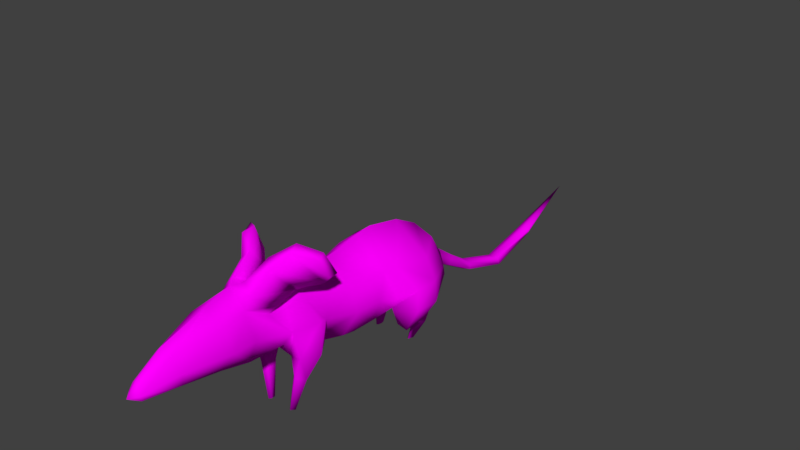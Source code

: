 # Source: Rat_lowpoly.blend  (saved by Blender 2.79.0; exported with 4.5.12 LTS)
import bpy
from mathutils import Matrix  # noqa: F401  (used for matrix-valued properties, if any)

bpy.ops.wm.read_factory_settings(use_empty=True)
scene = bpy.context.scene
scene.name = 'Scene'

# ---- collections
col_collection_1 = bpy.data.collections.new('Collection 1'); scene.collection.children.link(col_collection_1)
col_collection_4 = bpy.data.collections.new('Collection 4'); scene.collection.children.link(col_collection_4)

# ---- images (referenced by path relative to the original .blend; pixels are not part of the script)
import os
ASSET_DIR = os.environ.get("B2B_ASSET_DIR", "")  # directory of the original .blend (textures are referenced by path, not embedded)
HERE = os.path.dirname(os.path.abspath(__file__))  # packed textures are extracted next to this script under _unpacked/

def load_image(name, relpath, width, height, colorspace="sRGB"):
    """Load a texture the original file referenced (path relative to the .blend, or extracted next to this script)."""
    p = next((c for c in (os.path.join(HERE, relpath), os.path.join(ASSET_DIR, relpath)) if relpath and os.path.exists(c)), "")
    if p:
        img = bpy.data.images.load(p, check_existing=True)
        img.name = name
    else:  # same state as the original file: an image datablock whose file is absent (Cycles renders it pink)
        img = bpy.data.images.new(name, width, height)
        img.source = "FILE"
        img.filepath = "//" + (relpath or name)
    img.colorspace_settings.name = colorspace
    return img
img_untitled = load_image('Untitled', '', 1024, 1024, 'sRGB')

# ---- materials (node trees are filled in below, after node groups)
mat_material = bpy.data.materials.new('Material')
mat_material.alpha_threshold = 0.0
mat_material.roughness = 0.5

# ---- material node trees
mat_material.use_nodes = True; mat_material.node_tree.nodes.clear()
_N = mat_material.node_tree.nodes; _L = mat_material.node_tree.links
n0 = _N.new('ShaderNodeOutputMaterial'); n0.name = 'Material Output'; n0.location = (300, 300)
n1 = _N.new('ShaderNodeBsdfDiffuse'); n1.name = 'Diffuse BSDF'; n1.location = (10, 300)
n2 = _N.new('ShaderNodeTexImage'); n2.name = 'Image Texture'; n2.location = (-180, 300)
n2.width = 140
n2.image = img_untitled
_L.new(n1.outputs[0], n0.inputs[0])
_L.new(n2.outputs[0], n1.inputs[0])
n0.is_active_output = True

# ---- world
world_world = bpy.data.worlds.new('World'); scene.world = world_world
world_world.color = (0.05088, 0.05088, 0.05088)
world_world.use_sun_shadow = False
world_world.sun_shadow_jitter_overblur = 0.0
world_world.cycles.sampling_method = 'MANUAL'

# ---- meshes
me_plane = bpy.data.meshes.new('Plane')
me_plane.from_pydata([(0.3145, 0.6562, 0.9459), (0.4321, 0.6695, 0.7767), (0.4288, 1.032, 0.7658), (0.3279, 0.9987, 1.027), (0.1745, 0.4094, 0.9005), (0.1573, 0.6086, 0.904), (0.1573, 0.6273, 0.7187), (0.17, 0.3904, 0.7992), (0.3145, 0.6827, 0.6076), (0.2213, 0.3741, 0.7579), (0.1267, 0.000792, 0.8823), (0.1525, 0.000792, 0.8663), (0.2773, 0.3225, -0.5195), (0.3994, 0.6745, -0.286), (0.2758, 0.5587, -0.5342), (0.1895, 0.4135, -0.7726), (0.2984, 0.3701, 0.8504), (0.2277, 0.401, 0.9428), (0.3363, 0.9398, 0.5973), (0.1487, 0.000792, 0.9511), (0.1247, 0.000792, 0.9284), (0.186, 0.000792, 0.9101), (0.2332, 0.8463, 1.064), (0.2059, 0.6898, 0.5681), (0.1545, 0.4775, -0.5503), (0.1262, 0.5116, -1.024), (0.2528, 0.5724, -1.035), (0.2263, 0.7044, -1.166), (0.2523, 0.533, -0.1577), (0.0, 0.4388, -0.5425), (0.0, 0.4867, -1.028), (0.4005, 0.6951, -1.148), (0.3286, 0.4492, -1.026), (0.6304, 0.6437, -0.716), (0.4371, 0.3551, -0.7726), (0.2098, 0.2136, -0.9164), (0.2366, 0.4509, -0.952), (0.2289, 0.2165, -1.005), (0.2717, 0.2095, -1.042), (0.3922, 0.2875, -0.5287), (0.267, 0.1895, -0.7905), (0.3289, 0.1854, -0.9164), (0.657, 0.6852, -0.3837), (0.5921, 0.8641, -0.738), (0.5811, 0.8613, -0.4769), (0.2256, 0.2024, -0.8274), (0.4031, 0.7976, -1.125), (0.48, 0.8038, -0.2741), (0.2487, 0.000792, -0.8138), (0.2229, 0.000792, -0.7581), (0.2272, 0.8337, -1.291), (0.0, 0.6725, -1.155), (0.2219, 0.000792, -0.8694), (0.2034, 0.000792, -0.8531), (0.2042, 0.000792, -0.7744), (0.1961, 0.000792, -0.8138), (0.427, 0.8637, -0.06937), (0.4134, 0.8726, 0.24), (0.2523, 0.5694, 0.2774), (0.0, 0.304, -0.1501), (0.0, 0.4118, 0.2713), (0.0, 1.021, -1.222), (0.0, 1.178, -1.127), (0.2557, 1.111, -1.1), (0.0, 1.337, -0.8285), (0.4673, 1.073, -0.7592), (0.0, 1.424, -0.4182), (0.3902, 1.111, -0.3802), (0.3506, 1.11, -0.2325), (0.0, 1.406, -0.2195), (0.0, 1.319, 0.2947), (0.3222, 1.072, 0.2145), (0.3323, 1.076, -0.0731), (0.0, 1.362, -0.02709), (0.0, 1.433, 0.9731), (0.1827, 1.23, 0.9693), (0.1827, 1.246, 0.7622), (0.0, 1.478, 0.7709), (0.0, 1.388, 1.175), (0.1827, 1.215, 1.176), (0.0, 0.5249, 0.587), (0.0, 0.5427, 0.7325), (0.0, 0.6364, 0.8996), (0.09156, 0.5836, -1.689), (0.1184, 0.5018, -1.606), (0.1024, 0.2642, -2.022), (0.07314, 0.3295, -2.046), (0.0, 0.4764, -1.599), (0.0, 0.2319, -2.025), (0.0, 0.6283, -1.623), (0.0, 0.3734, -2.007), (0.1288, 0.676, -1.277), (0.102, 0.7711, -1.374), (0.0, 0.6602, -1.269), (0.0, 0.8648, -1.324), (0.06282, 0.1428, -2.623), (0.09958, 0.07588, -2.612), (0.07649, 0.2312, -3.243), (0.07661, 0.2631, -3.255), (0.0, 0.04721, -2.616), (0.0, 0.2153, -3.242), (0.0, 0.1569, -2.588), (0.0, 0.2837, -3.236), (0.0, 0.5583, -4.041), (0.0, 0.8223, 1.059), (0.2599, 1.076, 1.416), (0.1843, 0.8313, 1.445), (0.1729, 1.364, 1.445), (0.2284, 1.278, 1.106), (0.1682, 1.466, 1.359), (0.0, 0.8071, 1.445), (0.1881, 0.9205, 1.795), (0.0, 0.9013, 1.795), (0.0, 1.566, 1.45), (0.0, 1.485, 1.745), (0.2099, 1.349, 1.737), (0.3035, 1.11, 1.716), (0.1668, 0.9775, 2.196), (0.0, 0.9653, 2.195), (0.0, 1.335, 2.245), (0.08613, 1.245, 2.241), (0.1623, 1.085, 2.186), (0.07446, 0.9719, 2.557), (0.0, 0.9652, 2.556), (0.0, 1.146, 2.531), (0.05041, 1.103, 2.539), (0.07395, 1.026, 2.57), (0.0, 1.012, 2.656), (0.07544, 1.584, 1.346), (0.04575, 1.452, 1.104), (0.176, 1.65, 1.143), (0.2803, 1.393, 0.9216), (0.4495, 1.428, 0.7189), (0.3122, 1.806, 0.9935), (0.1863, 1.448, 0.8448), (0.4293, 1.446, 0.62), (0.1092, 1.729, 1.077), (0.2713, 1.845, 0.8741), (0.4724, 1.762, 0.7372), (0.5192, 1.517, 0.6178), (0.4801, 1.704, 0.8011), (0.5063, 1.492, 0.7015), (-0.3145, 0.6562, 0.9459), (-0.3279, 0.9987, 1.027), (-0.4288, 1.032, 0.7658), (-0.4321, 0.6695, 0.7767), (-0.1745, 0.4094, 0.9005), (-0.17, 0.3904, 0.7992), (-0.1573, 0.6273, 0.7187), (-0.1573, 0.6086, 0.904), (-0.2213, 0.3741, 0.7579), (-0.3145, 0.6827, 0.6076), (-0.1267, 0.000792, 0.8823), (-0.1525, 0.000792, 0.8663), (-0.2773, 0.3225, -0.5195), (-0.1895, 0.4135, -0.7726), (-0.2758, 0.5587, -0.5342), (-0.3994, 0.6745, -0.286), (-0.2984, 0.3701, 0.8504), (-0.2277, 0.401, 0.9428), (-0.3363, 0.9398, 0.5973), (-0.1487, 0.000792, 0.9511), (-0.1247, 0.000792, 0.9284), (-0.186, 0.000792, 0.9101), (-0.2332, 0.8463, 1.064), (-0.2059, 0.6898, 0.5681), (-0.1545, 0.4775, -0.5503), (-0.2528, 0.5724, -1.035), (-0.1262, 0.5116, -1.024), (-0.2263, 0.7044, -1.166), (-0.2523, 0.533, -0.1577), (-0.4005, 0.6951, -1.148), (-0.3286, 0.4492, -1.026), (-0.4371, 0.3551, -0.7726), (-0.6304, 0.6437, -0.716), (-0.2098, 0.2136, -0.9164), (-0.2289, 0.2165, -1.005), (-0.2366, 0.4509, -0.952), (-0.2717, 0.2095, -1.042), (-0.3289, 0.1854, -0.9164), (-0.267, 0.1895, -0.7905), (-0.3922, 0.2875, -0.5287), (-0.657, 0.6852, -0.3837), (-0.5811, 0.8613, -0.4769), (-0.5921, 0.8641, -0.738), (-0.2256, 0.2024, -0.8274), (-0.4031, 0.7976, -1.125), (-0.48, 0.8038, -0.2741), (-0.2487, 0.000792, -0.8138), (-0.2229, 0.000792, -0.7581), (-0.2272, 0.8337, -1.291), (-0.2219, 0.000792, -0.8694), (-0.2034, 0.000792, -0.8531), (-0.2042, 0.000792, -0.7744), (-0.1961, 0.000792, -0.8138), (-0.427, 0.8637, -0.06937), (-0.2523, 0.5694, 0.2774), (-0.4134, 0.8726, 0.24), (-0.2557, 1.111, -1.1), (-0.4673, 1.073, -0.7592), (-0.3902, 1.111, -0.3802), (-0.3506, 1.11, -0.2325), (-0.3323, 1.076, -0.0731), (-0.3222, 1.072, 0.2145), (-0.1827, 1.246, 0.7622), (-0.1827, 1.23, 0.9693), (-0.1827, 1.215, 1.176), (-0.09156, 0.5836, -1.689), (-0.07314, 0.3295, -2.046), (-0.1024, 0.2642, -2.022), (-0.1184, 0.5018, -1.606), (-0.102, 0.7711, -1.374), (-0.1288, 0.676, -1.277), (-0.06282, 0.1428, -2.623), (-0.07661, 0.2631, -3.255), (-0.07649, 0.2312, -3.243), (-0.09958, 0.07588, -2.612), (-0.1843, 0.8313, 1.445), (-0.2599, 1.076, 1.416), (-0.1729, 1.364, 1.445), (-0.1682, 1.466, 1.359), (-0.2284, 1.278, 1.106), (-0.1881, 0.9205, 1.795), (-0.2099, 1.349, 1.737), (-0.3035, 1.11, 1.716), (-0.1668, 0.9775, 2.196), (-0.08613, 1.245, 2.241), (-0.1623, 1.085, 2.186), (-0.07446, 0.9719, 2.557), (-0.05041, 1.103, 2.539), (-0.07395, 1.026, 2.57), (-0.07544, 1.584, 1.346), (-0.04575, 1.452, 1.104), (-0.176, 1.65, 1.143), (-0.3122, 1.806, 0.9935), (-0.4495, 1.428, 0.7189), (-0.2803, 1.393, 0.9216), (-0.4293, 1.446, 0.62), (-0.1863, 1.448, 0.8448), (-0.2713, 1.845, 0.8741), (-0.1092, 1.729, 1.077), (-0.5192, 1.517, 0.6178), (-0.4724, 1.762, 0.7372), (-0.4801, 1.704, 0.8011), (-0.5063, 1.492, 0.7015)], [], [(0, 1, 2, 3), (4, 5, 6, 7), (7, 6, 8, 9), (10, 7, 9, 11), (12, 13, 14, 15), (9, 8, 1, 16), (16, 1, 0, 17), (1, 8, 18, 2), (17, 0, 5, 4), (19, 17, 4, 20), (9, 16, 21, 11), (5, 0, 3, 22), (8, 6, 23, 18), (24, 25, 26, 14), (26, 25, 27), (28, 24, 14, 13), (29, 30, 25, 24), (27, 31, 26), (32, 31, 33, 34), (35, 15, 36, 37), (36, 26, 31, 32), (37, 36, 32, 38), (34, 39, 40, 41), (15, 14, 26, 36), (34, 33, 42, 39), (42, 33, 43, 44), (39, 42, 13, 12), (40, 39, 12, 45), (45, 12, 15, 35), (33, 31, 46, 43), (13, 42, 44, 47), (48, 41, 40, 49), (50, 46, 31, 27), (51, 27, 25, 30), (41, 48, 52, 38), (16, 17, 19, 21), (38, 52, 53, 37), (45, 54, 49, 40), (35, 55, 54, 45), (20, 4, 7, 10), (37, 53, 55, 35), (32, 34, 41, 38), (13, 47, 56, 28), (28, 56, 57, 58), (28, 59, 29, 24), (59, 28, 58, 60), (61, 62, 63), (62, 64, 65, 63), (64, 66, 67, 65), (68, 67, 66, 69), (70, 71, 72, 73), (68, 69, 73, 72), (74, 75, 76, 77), (77, 76, 71, 70), (78, 79, 75, 74), (23, 58, 57, 18), (60, 58, 23, 80), (80, 23, 6, 81), (6, 5, 82, 81), (83, 84, 85, 86), (84, 87, 88, 85), (89, 83, 86, 90), (50, 27, 91, 92), (27, 51, 93, 91), (61, 50, 92, 94), (92, 91, 84, 83), (91, 93, 87, 84), (94, 92, 83, 89), (95, 96, 97, 98), (96, 99, 100, 97), (101, 95, 98, 102), (98, 97, 103), (97, 100, 103), (104, 82, 5, 22), (22, 3, 105, 106), (107, 79, 108, 109), (104, 22, 106, 110), (71, 76, 18, 57), (2, 18, 76, 75), (110, 106, 111, 112), (113, 114, 115, 107), (106, 105, 116, 111), (50, 61, 63, 46), (102, 98, 103), (112, 111, 117, 118), (114, 119, 120, 115), (111, 116, 121, 117), (43, 65, 67, 44), (46, 63, 65, 43), (118, 117, 122, 123), (119, 124, 125, 120), (117, 121, 126, 122), (56, 47, 68, 72), (44, 67, 68, 47), (123, 122, 127), (124, 127, 125), (122, 126, 127), (57, 56, 72, 71), (113, 107, 109, 128), (79, 78, 129, 108), (78, 113, 128, 129), (130, 131, 132, 133), (131, 134, 135, 132), (134, 136, 137, 135), (136, 130, 133, 137), (135, 137, 138, 139), (137, 133, 140, 138), (133, 132, 141, 140), (132, 135, 139, 141), (141, 139, 138, 140), (3, 2, 75, 79), (107, 105, 3, 79), (107, 115, 116, 105), (115, 120, 121, 116), (120, 125, 126, 121), (125, 127, 126), (90, 86, 95, 101), (85, 88, 99, 96), (86, 85, 96, 95), (55, 53, 52, 48, 49, 54), (10, 11, 21, 19, 20), (128, 109, 130, 136), (129, 128, 136, 134), (108, 129, 134, 131), (109, 108, 131, 130), (142, 143, 144, 145), (146, 147, 148, 149), (147, 150, 151, 148), (152, 153, 150, 147), (154, 155, 156, 157), (150, 158, 145, 151), (158, 159, 142, 145), (145, 144, 160, 151), (159, 146, 149, 142), (161, 162, 146, 159), (150, 153, 163, 158), (149, 164, 143, 142), (151, 160, 165, 148), (166, 156, 167, 168), (167, 169, 168), (170, 157, 156, 166), (29, 166, 168, 30), (169, 167, 171), (172, 173, 174, 171), (175, 176, 177, 155), (177, 172, 171, 167), (176, 178, 172, 177), (173, 179, 180, 181), (155, 177, 167, 156), (173, 181, 182, 174), (182, 183, 184, 174), (181, 154, 157, 182), (180, 185, 154, 181), (185, 175, 155, 154), (174, 184, 186, 171), (157, 187, 183, 182), (188, 189, 180, 179), (190, 169, 171, 186), (51, 30, 168, 169), (179, 178, 191, 188), (158, 163, 161, 159), (178, 176, 192, 191), (185, 180, 189, 193), (175, 185, 193, 194), (162, 152, 147, 146), (176, 175, 194, 192), (172, 178, 179, 173), (157, 170, 195, 187), (170, 196, 197, 195), (170, 166, 29, 59), (59, 60, 196, 170), (61, 198, 62), (62, 198, 199, 64), (64, 199, 200, 66), (201, 69, 66, 200), (70, 73, 202, 203), (201, 202, 73, 69), (74, 77, 204, 205), (77, 70, 203, 204), (78, 74, 205, 206), (165, 160, 197, 196), (60, 80, 165, 196), (80, 81, 148, 165), (148, 81, 82, 149), (207, 208, 209, 210), (210, 209, 88, 87), (89, 90, 208, 207), (190, 211, 212, 169), (169, 212, 93, 51), (61, 94, 211, 190), (211, 207, 210, 212), (212, 210, 87, 93), (94, 89, 207, 211), (213, 214, 215, 216), (216, 215, 100, 99), (101, 102, 214, 213), (214, 103, 215), (215, 103, 100), (104, 164, 149, 82), (164, 217, 218, 143), (219, 220, 221, 206), (104, 110, 217, 164), (203, 197, 160, 204), (144, 205, 204, 160), (110, 112, 222, 217), (113, 219, 223, 114), (217, 222, 224, 218), (190, 186, 198, 61), (102, 103, 214), (112, 118, 225, 222), (114, 223, 226, 119), (222, 225, 227, 224), (184, 183, 200, 199), (186, 184, 199, 198), (118, 123, 228, 225), (119, 226, 229, 124), (225, 228, 230, 227), (195, 202, 201, 187), (183, 187, 201, 200), (123, 127, 228), (124, 229, 127), (228, 127, 230), (197, 203, 202, 195), (113, 231, 220, 219), (206, 221, 232, 78), (78, 232, 231, 113), (233, 234, 235, 236), (236, 235, 237, 238), (238, 237, 239, 240), (240, 239, 234, 233), (237, 241, 242, 239), (239, 242, 243, 234), (234, 243, 244, 235), (235, 244, 241, 237), (244, 243, 242, 241), (143, 206, 205, 144), (219, 206, 143, 218), (219, 218, 224, 223), (223, 224, 227, 226), (226, 227, 230, 229), (229, 230, 127), (90, 101, 213, 208), (209, 216, 99, 88), (208, 213, 216, 209), (194, 193, 189, 188, 191, 192), (152, 162, 161, 163, 153), (231, 240, 233, 220), (232, 238, 240, 231), (221, 236, 238, 232), (220, 233, 236, 221)])
me_plane.polygons.foreach_set('use_smooth', [True] * 250)
_uv = me_plane.uv_layers.new(name='UVMap')
_uv.uv.foreach_set('vector', [0.07486, 0.4437, 0.09007, 0.4204, 0.1417, 0.427, 0.1287, 0.49, 0.4527, 0.6296, 0.4877, 0.641, 0.4808, 0.6736, 0.4448, 0.6469, 0.4439, 0.5596, 0.4801, 0.5334, 0.5104, 0.5494, 0.4495, 0.5709, 0.3769, 0.586, 0.4439, 0.5596, 0.4495, 0.5709, 0.3798, 0.5906, 0.1234, 0.6587, 0.1881, 0.6562, 0.1494, 0.6826, 0.09998, 0.6989, 0.4495, 0.5709, 0.5104, 0.5494, 0.5143, 0.5841, 0.4534, 0.5934, 0.4534, 0.5934, 0.5143, 0.5841, 0.5038, 0.6172, 0.4544, 0.6166, 0.09007, 0.4204, 0.08271, 0.3912, 0.1358, 0.3812, 0.1417, 0.427, 0.4544, 0.6166, 0.5038, 0.6172, 0.4877, 0.641, 0.4527, 0.6296, 0.3791, 0.6099, 0.4544, 0.6166, 0.4527, 0.6296, 0.3778, 0.6157, 0.4495, 0.5709, 0.4534, 0.5934, 0.3813, 0.6003, 0.3798, 0.5906, 0.04505, 0.4382, 0.07486, 0.4437, 0.1287, 0.49, 0.08308, 0.4882, 0.08271, 0.3912, 0.04798, 0.4035, 0.0706, 0.3722, 0.1358, 0.3812, 0.0767, 0.1298, 0.1246, 0.05833, 0.1423, 0.07563, 0.1, 0.1429, 0.1423, 0.07563, 0.1246, 0.05833, 0.1782, 0.05986, 0.07408, 0.2088, 0.0767, 0.1298, 0.1, 0.1429, 0.1173, 0.1919, 0.0487, 0.1155, 0.1068, 0.03859, 0.1246, 0.05833, 0.0767, 0.1298, 0.1782, 0.05986, 0.1734, 0.09106, 0.1423, 0.07563, 0.07232, 0.5746, 0.08572, 0.5334, 0.1446, 0.58, 0.09912, 0.6147, 0.04403, 0.6966, 0.09998, 0.6989, 0.08527, 0.7343, 0.03685, 0.7151, 0.08527, 0.7343, 0.09743, 0.762, 0.09238, 0.8041, 0.07084, 0.7546, 0.03685, 0.7151, 0.08527, 0.7343, 0.07084, 0.7546, 0.03029, 0.7249, 0.09912, 0.6147, 0.1223, 0.6426, 0.05548, 0.6608, 0.04944, 0.621, 0.09998, 0.6989, 0.1494, 0.6826, 0.09743, 0.762, 0.08527, 0.7343, 0.09912, 0.6147, 0.1446, 0.58, 0.1881, 0.6115, 0.1223, 0.6426, 0.1456, 0.1686, 0.1639, 0.1452, 0.1813, 0.1494, 0.1688, 0.1748, 0.1223, 0.6426, 0.1881, 0.6115, 0.1881, 0.6562, 0.1234, 0.6587, 0.05548, 0.6608, 0.1223, 0.6426, 0.1234, 0.6587, 0.0506, 0.6747, 0.0506, 0.6747, 0.1234, 0.6587, 0.09998, 0.6989, 0.04403, 0.6966, 0.1639, 0.1452, 0.1734, 0.09106, 0.1867, 0.09575, 0.1813, 0.1494, 0.1173, 0.1919, 0.1456, 0.1686, 0.1688, 0.1748, 0.1448, 0.2005, 0.01096, 0.6426, 0.04944, 0.621, 0.05548, 0.6608, 0.007527, 0.6511, 0.2144, 0.06412, 0.1867, 0.09575, 0.1734, 0.09106, 0.1782, 0.05986, 0.1532, 0.01305, 0.1782, 0.05986, 0.1246, 0.05833, 0.1068, 0.03859, 0.04944, 0.621, 0.01096, 0.6426, 0.008079, 0.6321, 0.04006, 0.5957, 0.4534, 0.5934, 0.4544, 0.6166, 0.3791, 0.6099, 0.3813, 0.6003, 0.03029, 0.7249, 0.0002387, 0.6759, 0.002513, 0.6711, 0.03685, 0.7151, 0.0506, 0.6747, 0.006341, 0.6551, 0.007527, 0.6511, 0.05548, 0.6608, 0.04403, 0.6966, 0.004686, 0.6629, 0.006341, 0.6551, 0.0506, 0.6747, 0.3778, 0.6157, 0.4527, 0.6296, 0.4448, 0.6469, 0.3769, 0.6238, 0.03685, 0.7151, 0.002513, 0.6711, 0.004686, 0.6629, 0.04403, 0.6966, 0.07232, 0.5746, 0.09912, 0.6147, 0.04944, 0.621, 0.04006, 0.5957, 0.1173, 0.1919, 0.1448, 0.2005, 0.1442, 0.2418, 0.07408, 0.2088, 0.07408, 0.2088, 0.1442, 0.2418, 0.1355, 0.3025, 0.06547, 0.2997, 0.07408, 0.2088, 0.004573, 0.1922, 0.0487, 0.1155, 0.0767, 0.1298, 0.004573, 0.1922, 0.07408, 0.2088, 0.06547, 0.2997, 0.0002387, 0.2918, 0.2648, 0.08841, 0.2648, 0.1161, 0.2317, 0.1158, 0.2648, 0.1161, 0.2648, 0.1571, 0.205, 0.1542, 0.2317, 0.1158, 0.2648, 0.1571, 0.2648, 0.2071, 0.1991, 0.2026, 0.205, 0.1542, 0.1964, 0.2253, 0.1991, 0.2026, 0.2648, 0.2071, 0.2648, 0.2335, 0.2648, 0.3308, 0.1789, 0.306, 0.188, 0.2512, 0.2648, 0.2666, 0.1964, 0.2253, 0.2648, 0.2335, 0.2648, 0.2666, 0.188, 0.2512, 0.2648, 0.4779, 0.2007, 0.4796, 0.2057, 0.4302, 0.2648, 0.4346, 0.2648, 0.4346, 0.2057, 0.4302, 0.1789, 0.306, 0.2648, 0.3308, 0.2648, 0.5298, 0.1977, 0.5329, 0.2007, 0.4796, 0.2648, 0.4779, 0.0706, 0.3722, 0.06547, 0.2997, 0.1355, 0.3025, 0.1358, 0.3812, 0.0002387, 0.2918, 0.06547, 0.2997, 0.0706, 0.3722, 0.00994, 0.3699, 0.00994, 0.3699, 0.0706, 0.3722, 0.04798, 0.4035, 0.008637, 0.4018, 0.04798, 0.4035, 0.04505, 0.4382, 0.01373, 0.4425, 0.008637, 0.4018, 0.5862, 0.9163, 0.5649, 0.9185, 0.5809, 0.833, 0.5942, 0.8359, 0.5649, 0.9185, 0.5439, 0.9129, 0.5618, 0.8271, 0.5809, 0.833, 0.6009, 0.9317, 0.5862, 0.9163, 0.5942, 0.8359, 0.6079, 0.8474, 0.2144, 0.06412, 0.1782, 0.05986, 0.1943, 0.02821, 0.2303, 0.03203, 0.1782, 0.05986, 0.1532, 0.01305, 0.1786, 0.0002387, 0.1943, 0.02821, 0.2648, 0.08841, 0.2144, 0.06412, 0.2303, 0.03203, 0.2648, 0.04869, 0.5771, 0.9809, 0.5525, 0.9839, 0.5649, 0.9185, 0.5862, 0.9163, 0.5525, 0.9839, 0.5299, 0.9789, 0.5439, 0.9129, 0.5649, 0.9185, 0.5952, 0.9998, 0.5771, 0.9809, 0.5862, 0.9163, 0.6009, 0.9317, 0.6063, 0.7205, 0.5919, 0.7207, 0.6088, 0.6052, 0.614, 0.6022, 0.5919, 0.7207, 0.5735, 0.7172, 0.5946, 0.603, 0.6088, 0.6052, 0.6177, 0.7283, 0.6063, 0.7205, 0.614, 0.6022, 0.6279, 0.6057, 0.614, 0.6022, 0.6088, 0.6052, 0.6405, 0.4533, 0.6088, 0.6052, 0.5946, 0.603, 0.6405, 0.4533, 0.02527, 0.4994, 0.01373, 0.4425, 0.04505, 0.4382, 0.08308, 0.4882, 0.7484, 0.03718, 0.774, 0.06046, 0.7144, 0.112, 0.6847, 0.0723, 0.7373, 0.1696, 0.7707, 0.1178, 0.7911, 0.1221, 0.7625, 0.1786, 0.7218, 0.0002387, 0.7484, 0.03718, 0.6847, 0.0723, 0.6627, 0.04502, 0.1789, 0.306, 0.2057, 0.4302, 0.1358, 0.3812, 0.1355, 0.3025, 0.1417, 0.427, 0.1358, 0.3812, 0.2057, 0.4302, 0.2007, 0.4796, 0.6627, 0.04502, 0.6847, 0.0723, 0.6359, 0.1179, 0.6113, 0.0917, 0.756, 0.2266, 0.692, 0.2265, 0.6819, 0.1831, 0.7373, 0.1696, 0.6847, 0.0723, 0.7144, 0.112, 0.6688, 0.1424, 0.6359, 0.1179, 0.2144, 0.06412, 0.2648, 0.08841, 0.2317, 0.1158, 0.1867, 0.09575, 0.6279, 0.6057, 0.614, 0.6022, 0.6405, 0.4533, 0.6113, 0.0917, 0.6359, 0.1179, 0.5839, 0.1671, 0.5594, 0.1486, 0.692, 0.2265, 0.6091, 0.2265, 0.6029, 0.209, 0.6819, 0.1831, 0.6359, 0.1179, 0.6688, 0.1424, 0.5963, 0.1798, 0.5839, 0.1671, 0.1813, 0.1494, 0.205, 0.1542, 0.1991, 0.2026, 0.1688, 0.1748, 0.1867, 0.09575, 0.2317, 0.1158, 0.205, 0.1542, 0.1813, 0.1494, 0.5594, 0.1486, 0.5839, 0.1671, 0.5424, 0.2061, 0.5299, 0.2043, 0.6091, 0.2265, 0.562, 0.2265, 0.5574, 0.2188, 0.6029, 0.209, 0.5839, 0.1671, 0.5963, 0.1798, 0.5471, 0.2127, 0.5424, 0.2061, 0.1442, 0.2418, 0.1448, 0.2005, 0.1964, 0.2253, 0.188, 0.2512, 0.1688, 0.1748, 0.1991, 0.2026, 0.1964, 0.2253, 0.1448, 0.2005, 0.5299, 0.2043, 0.5424, 0.2061, 0.5327, 0.2265, 0.562, 0.2265, 0.5327, 0.2265, 0.5574, 0.2188, 0.5424, 0.2061, 0.5471, 0.2127, 0.5327, 0.2265, 0.1355, 0.3025, 0.1442, 0.2418, 0.188, 0.2512, 0.1789, 0.306, 0.756, 0.2266, 0.7373, 0.1696, 0.7625, 0.1786, 0.7774, 0.2049, 0.8764, 0.2451, 0.8284, 0.2266, 0.834, 0.2057, 0.8821, 0.2243, 0.8284, 0.2266, 0.756, 0.2266, 0.7774, 0.2049, 0.834, 0.2057, 0.7413, 0.726, 0.6898, 0.6727, 0.7146, 0.6177, 0.7597, 0.6898, 0.8463, 0.7257, 0.8233, 0.7163, 0.8362, 0.6652, 0.8515, 0.672, 0.8233, 0.7163, 0.7638, 0.7224, 0.7755, 0.6867, 0.8362, 0.6652, 0.7638, 0.7224, 0.7413, 0.726, 0.7597, 0.6898, 0.7755, 0.6867, 0.8362, 0.6652, 0.7755, 0.6867, 0.7849, 0.6483, 0.8343, 0.6482, 0.7755, 0.6867, 0.7597, 0.6898, 0.7669, 0.6468, 0.7849, 0.6483, 0.7597, 0.6898, 0.7146, 0.6177, 0.732, 0.6128, 0.7669, 0.6468, 0.8515, 0.672, 0.8362, 0.6652, 0.8343, 0.6482, 0.8515, 0.6537, 0.6665, 0.791, 0.6636, 0.7753, 0.7139, 0.7753, 0.7093, 0.7904, 0.1287, 0.49, 0.1417, 0.427, 0.2007, 0.4796, 0.1977, 0.5329, 0.7373, 0.1696, 0.7144, 0.112, 0.774, 0.06046, 0.7707, 0.1178, 0.7373, 0.1696, 0.6819, 0.1831, 0.6688, 0.1424, 0.7144, 0.112, 0.6819, 0.1831, 0.6029, 0.209, 0.5963, 0.1798, 0.6688, 0.1424, 0.6029, 0.209, 0.5574, 0.2188, 0.5471, 0.2127, 0.5963, 0.1798, 0.5574, 0.2188, 0.5327, 0.2265, 0.5471, 0.2127, 0.6079, 0.8474, 0.5942, 0.8359, 0.6063, 0.7205, 0.6177, 0.7283, 0.5809, 0.833, 0.5618, 0.8271, 0.5735, 0.7172, 0.5919, 0.7207, 0.5942, 0.8359, 0.5809, 0.833, 0.5919, 0.7207, 0.6063, 0.7205, 0.5147, 0.5627, 0.5175, 0.5559, 0.5214, 0.5537, 0.5241, 0.5646, 0.5175, 0.5736, 0.5147, 0.57, 0.5147, 0.5772, 0.5193, 0.5741, 0.5257, 0.5818, 0.5193, 0.5895, 0.5147, 0.5855, 0.7332, 0.7748, 0.7018, 0.7705, 0.7413, 0.726, 0.7638, 0.7224, 0.7973, 0.7661, 0.7332, 0.7748, 0.7638, 0.7224, 0.8233, 0.7163, 0.8497, 0.7723, 0.7973, 0.7661, 0.8233, 0.7163, 0.8463, 0.7257, 0.7018, 0.7705, 0.6636, 0.7119, 0.6898, 0.6727, 0.7413, 0.726, 0.4548, 0.4437, 0.4009, 0.49, 0.388, 0.427, 0.4396, 0.4204, 0.4466, 0.7821, 0.4533, 0.764, 0.4966, 0.7796, 0.475, 0.8028, 0.4533, 0.764, 0.4563, 0.7513, 0.5214, 0.7565, 0.4966, 0.7796, 0.3805, 0.7473, 0.3827, 0.7423, 0.4563, 0.7513, 0.4533, 0.764, 0.2533, 0.6587, 0.2766, 0.6989, 0.2272, 0.6826, 0.1886, 0.6562, 0.4563, 0.7513, 0.4557, 0.728, 0.5166, 0.7225, 0.5214, 0.7565, 0.4557, 0.728, 0.452, 0.7054, 0.4985, 0.693, 0.5166, 0.7225, 0.4396, 0.4204, 0.388, 0.427, 0.3938, 0.3812, 0.4469, 0.3912, 0.452, 0.7054, 0.4478, 0.6935, 0.4769, 0.6741, 0.4985, 0.693, 0.379, 0.7232, 0.3769, 0.7176, 0.4478, 0.6935, 0.452, 0.7054, 0.4563, 0.7513, 0.3827, 0.7423, 0.3827, 0.7324, 0.4557, 0.728, 0.4846, 0.4382, 0.4465, 0.4883, 0.4009, 0.49, 0.4548, 0.4437, 0.4469, 0.3912, 0.3938, 0.3812, 0.459, 0.3722, 0.4817, 0.4035, 0.453, 0.1298, 0.4296, 0.1429, 0.3874, 0.07565, 0.405, 0.05835, 0.3874, 0.07565, 0.3515, 0.05987, 0.405, 0.05835, 0.4556, 0.2088, 0.4124, 0.1919, 0.4296, 0.1429, 0.453, 0.1298, 0.481, 0.1156, 0.453, 0.1298, 0.405, 0.05835, 0.4228, 0.03861, 0.3515, 0.05987, 0.3874, 0.07565, 0.3563, 0.09107, 0.3043, 0.5746, 0.2775, 0.6147, 0.232, 0.58, 0.2909, 0.5334, 0.3326, 0.6966, 0.3398, 0.7151, 0.2914, 0.7343, 0.2766, 0.6989, 0.2914, 0.7343, 0.3058, 0.7546, 0.2842, 0.8041, 0.2792, 0.762, 0.3398, 0.7151, 0.3463, 0.7249, 0.3058, 0.7546, 0.2914, 0.7343, 0.2775, 0.6147, 0.3272, 0.621, 0.3211, 0.6608, 0.2543, 0.6426, 0.2766, 0.6989, 0.2914, 0.7343, 0.2792, 0.762, 0.2272, 0.6826, 0.2775, 0.6147, 0.2543, 0.6426, 0.1886, 0.6115, 0.232, 0.58, 0.384, 0.1686, 0.3609, 0.1748, 0.3483, 0.1494, 0.3658, 0.1452, 0.2543, 0.6426, 0.2533, 0.6587, 0.1886, 0.6562, 0.1886, 0.6115, 0.3211, 0.6608, 0.326, 0.6747, 0.2533, 0.6587, 0.2543, 0.6426, 0.326, 0.6747, 0.3326, 0.6966, 0.2766, 0.6989, 0.2533, 0.6587, 0.3658, 0.1452, 0.3483, 0.1494, 0.343, 0.09576, 0.3563, 0.09107, 0.4124, 0.1919, 0.3849, 0.2005, 0.3609, 0.1748, 0.384, 0.1686, 0.3657, 0.6426, 0.3691, 0.6511, 0.3211, 0.6608, 0.3272, 0.621, 0.3152, 0.06412, 0.3515, 0.05987, 0.3563, 0.09107, 0.343, 0.09576, 0.3765, 0.01306, 0.4228, 0.03861, 0.405, 0.05835, 0.3515, 0.05987, 0.3272, 0.621, 0.3366, 0.5957, 0.3685, 0.6321, 0.3657, 0.6426, 0.4557, 0.728, 0.3827, 0.7324, 0.379, 0.7232, 0.452, 0.7054, 0.3463, 0.7249, 0.3398, 0.7151, 0.3741, 0.6711, 0.3764, 0.6759, 0.326, 0.6747, 0.3211, 0.6608, 0.3691, 0.6511, 0.3703, 0.6551, 0.3326, 0.6966, 0.326, 0.6747, 0.3703, 0.6551, 0.3719, 0.6629, 0.3769, 0.7548, 0.3805, 0.7473, 0.4533, 0.764, 0.4466, 0.7821, 0.3398, 0.7151, 0.3326, 0.6966, 0.3719, 0.6629, 0.3741, 0.6711, 0.3043, 0.5746, 0.3366, 0.5957, 0.3272, 0.621, 0.2775, 0.6147, 0.4124, 0.1919, 0.4556, 0.2088, 0.3854, 0.2418, 0.3849, 0.2005, 0.4556, 0.2088, 0.4642, 0.2998, 0.3942, 0.3025, 0.3854, 0.2418, 0.4556, 0.2088, 0.453, 0.1298, 0.481, 0.1156, 0.5251, 0.1922, 0.5251, 0.1922, 0.5294, 0.2918, 0.4642, 0.2998, 0.4556, 0.2088, 0.2648, 0.08841, 0.298, 0.1158, 0.2648, 0.1161, 0.2648, 0.1161, 0.298, 0.1158, 0.3247, 0.1542, 0.2648, 0.1571, 0.2648, 0.1571, 0.3247, 0.1542, 0.3306, 0.2026, 0.2648, 0.2071, 0.3333, 0.2253, 0.2648, 0.2335, 0.2648, 0.2071, 0.3306, 0.2026, 0.2648, 0.3308, 0.2648, 0.2666, 0.3416, 0.2512, 0.3507, 0.3061, 0.3333, 0.2253, 0.3416, 0.2512, 0.2648, 0.2666, 0.2648, 0.2335, 0.2648, 0.4779, 0.2648, 0.4346, 0.3239, 0.4302, 0.3289, 0.4796, 0.2648, 0.4346, 0.2648, 0.3308, 0.3507, 0.3061, 0.3239, 0.4302, 0.2648, 0.5298, 0.2648, 0.4779, 0.3289, 0.4796, 0.3319, 0.5329, 0.459, 0.3722, 0.3938, 0.3812, 0.3942, 0.3025, 0.4642, 0.2998, 0.5294, 0.2918, 0.5197, 0.3699, 0.459, 0.3722, 0.4642, 0.2998, 0.5197, 0.3699, 0.521, 0.4019, 0.4817, 0.4035, 0.459, 0.3722, 0.4817, 0.4035, 0.521, 0.4019, 0.5159, 0.4426, 0.4846, 0.4382, 0.6179, 0.9189, 0.6232, 0.8383, 0.6368, 0.8377, 0.6385, 0.9246, 0.6385, 0.9246, 0.6368, 0.8377, 0.6567, 0.835, 0.6602, 0.9225, 0.6009, 0.9317, 0.6079, 0.8474, 0.6232, 0.8383, 0.6179, 0.9189, 0.3152, 0.06412, 0.2994, 0.03203, 0.3354, 0.02821, 0.3515, 0.05987, 0.3515, 0.05987, 0.3354, 0.02821, 0.351, 0.0002438, 0.3765, 0.01306, 0.2648, 0.08841, 0.2648, 0.04869, 0.2994, 0.03203, 0.3152, 0.06412, 0.6163, 0.9841, 0.6179, 0.9189, 0.6385, 0.9246, 0.64, 0.9912, 0.64, 0.9912, 0.6385, 0.9246, 0.6602, 0.9225, 0.6631, 0.9899, 0.5952, 0.9998, 0.6009, 0.9317, 0.6179, 0.9189, 0.6163, 0.9841, 0.6303, 0.7225, 0.6421, 0.6045, 0.6467, 0.6084, 0.6445, 0.725, 0.6445, 0.725, 0.6467, 0.6084, 0.6612, 0.6085, 0.6631, 0.7246, 0.6177, 0.7283, 0.6279, 0.6057, 0.6421, 0.6045, 0.6303, 0.7225, 0.6421, 0.6045, 0.6405, 0.4533, 0.6467, 0.6084, 0.6467, 0.6084, 0.6405, 0.4533, 0.6612, 0.6085, 0.5043, 0.4994, 0.4465, 0.4883, 0.4846, 0.4382, 0.5159, 0.4426, 0.7484, 0.4159, 0.6847, 0.3808, 0.7144, 0.3411, 0.774, 0.3926, 0.7373, 0.2835, 0.7625, 0.2745, 0.7911, 0.331, 0.7707, 0.3353, 0.7218, 0.4529, 0.6627, 0.4081, 0.6847, 0.3808, 0.7484, 0.4159, 0.3507, 0.3061, 0.3942, 0.3025, 0.3938, 0.3812, 0.3239, 0.4302, 0.388, 0.427, 0.3289, 0.4796, 0.3239, 0.4302, 0.3938, 0.3812, 0.6627, 0.4081, 0.6113, 0.3614, 0.6359, 0.3352, 0.6847, 0.3808, 0.756, 0.2266, 0.7373, 0.2835, 0.6819, 0.27, 0.692, 0.2265, 0.6847, 0.3808, 0.6359, 0.3352, 0.6688, 0.3107, 0.7144, 0.3411, 0.3152, 0.06412, 0.343, 0.09576, 0.298, 0.1158, 0.2648, 0.08841, 0.6279, 0.6057, 0.6405, 0.4533, 0.6421, 0.6045, 0.6113, 0.3614, 0.5594, 0.3045, 0.5839, 0.286, 0.6359, 0.3352, 0.692, 0.2265, 0.6819, 0.27, 0.6029, 0.2441, 0.6091, 0.2265, 0.6359, 0.3352, 0.5839, 0.286, 0.5963, 0.2733, 0.6688, 0.3107, 0.3483, 0.1494, 0.3609, 0.1748, 0.3306, 0.2026, 0.3247, 0.1542, 0.343, 0.09576, 0.3483, 0.1494, 0.3247, 0.1542, 0.298, 0.1158, 0.5594, 0.3045, 0.5299, 0.2488, 0.5424, 0.247, 0.5839, 0.286, 0.6091, 0.2265, 0.6029, 0.2441, 0.5574, 0.2343, 0.562, 0.2265, 0.5839, 0.286, 0.5424, 0.247, 0.5471, 0.2404, 0.5963, 0.2733, 0.3854, 0.2418, 0.3416, 0.2512, 0.3333, 0.2253, 0.3849, 0.2005, 0.3609, 0.1748, 0.3849, 0.2005, 0.3333, 0.2253, 0.3306, 0.2026, 0.5299, 0.2488, 0.5327, 0.2265, 0.5424, 0.247, 0.562, 0.2265, 0.5574, 0.2343, 0.5327, 0.2265, 0.5424, 0.247, 0.5327, 0.2265, 0.5471, 0.2404, 0.3942, 0.3025, 0.3507, 0.3061, 0.3416, 0.2512, 0.3854, 0.2418, 0.756, 0.2266, 0.7774, 0.2482, 0.7625, 0.2745, 0.7373, 0.2835, 0.8764, 0.208, 0.8821, 0.2288, 0.834, 0.2474, 0.8284, 0.2266, 0.8284, 0.2266, 0.834, 0.2474, 0.7774, 0.2482, 0.756, 0.2266, 0.7811, 0.5574, 0.7754, 0.5172, 0.8415, 0.4636, 0.8472, 0.5236, 0.6819, 0.5231, 0.6944, 0.4706, 0.7111, 0.4692, 0.7067, 0.5216, 0.7067, 0.5216, 0.7111, 0.4692, 0.7615, 0.5092, 0.761, 0.5467, 0.761, 0.5467, 0.7615, 0.5092, 0.7754, 0.5172, 0.7811, 0.5574, 0.7111, 0.4692, 0.7183, 0.4537, 0.7651, 0.4697, 0.7615, 0.5092, 0.7615, 0.5092, 0.7651, 0.4697, 0.7825, 0.4742, 0.7754, 0.5172, 0.7754, 0.5172, 0.7825, 0.4742, 0.8266, 0.4533, 0.8415, 0.4636, 0.6944, 0.4706, 0.7003, 0.4533, 0.7183, 0.4537, 0.7111, 0.4692, 0.7173, 0.7753, 0.7601, 0.776, 0.7646, 0.791, 0.7144, 0.791, 0.4009, 0.49, 0.3319, 0.5329, 0.3289, 0.4796, 0.388, 0.427, 0.7373, 0.2835, 0.7707, 0.3353, 0.774, 0.3926, 0.7144, 0.3411, 0.7373, 0.2835, 0.7144, 0.3411, 0.6688, 0.3107, 0.6819, 0.27, 0.6819, 0.27, 0.6688, 0.3107, 0.5963, 0.2733, 0.6029, 0.2441, 0.6029, 0.2441, 0.5963, 0.2733, 0.5471, 0.2404, 0.5574, 0.2343, 0.5574, 0.2343, 0.5471, 0.2404, 0.5327, 0.2265, 0.6079, 0.8474, 0.6177, 0.7283, 0.6303, 0.7225, 0.6232, 0.8383, 0.6368, 0.8377, 0.6445, 0.725, 0.6631, 0.7246, 0.6567, 0.835, 0.6232, 0.8383, 0.6303, 0.7225, 0.6445, 0.725, 0.6368, 0.8377, 0.5241, 0.5442, 0.5214, 0.5509, 0.5175, 0.5532, 0.5147, 0.5424, 0.5214, 0.5334, 0.5241, 0.5369, 0.5257, 0.5931, 0.5257, 0.6014, 0.5212, 0.6054, 0.5147, 0.5976, 0.5212, 0.59, 0.7729, 0.6062, 0.761, 0.5467, 0.7811, 0.5574, 0.8041, 0.6123, 0.7152, 0.5772, 0.7067, 0.5216, 0.761, 0.5467, 0.7729, 0.6062, 0.6636, 0.5661, 0.6819, 0.5231, 0.7067, 0.5216, 0.7152, 0.5772, 0.8041, 0.6123, 0.7811, 0.5574, 0.8472, 0.5236, 0.8592, 0.5692])
me_plane.materials.append(mat_material)
me_plane.use_remesh_preserve_volume = False
me_plane.use_remesh_preserve_attributes = False
me_plane.use_mirror_vertex_groups = False
me_plane.update()
me_plane.normals_split_custom_set([tuple(v) for v in zip(*[iter([0.5681, -0.2296, 0.7903, 0.9699, -0.2373, -0.0551, 0.92, 0.3839, -0.0792, 0.9318, 0.1159, 0.3438, -0.863, 0.0596, 0.5017, -0.3363, -0.539, 0.7722, -0.1355, -0.8987, -0.4172, -0.893, -0.09264, -0.4405, -0.893, -0.09264, -0.4405, -0.1355, -0.8987, -0.4172, 0.4882, -0.3739, -0.7885, 0.07985, -0.39, -0.9173, -0.74, -0.5994, -0.3051, -0.893, -0.09264, -0.4405, 0.07985, -0.39, -0.9173, 0.02834, -0.6947, -0.7187, -0.5826, -0.5031, 0.6383, 0.604, -0.5519, 0.575, -0.3725, -0.8685, 0.3269, -0.9929, 0.08856, 0.07968, 0.07985, -0.39, -0.9173, 0.4882, -0.3739, -0.7885, 0.9699, -0.2373, -0.0551, 0.9319, -0.3611, 0.03298, 0.9319, -0.3611, 0.03298, 0.9699, -0.2373, -0.0551, 0.5681, -0.2296, 0.7903, 0.1575, -0.06186, 0.9856, 0.9699, -0.2373, -0.0551, 0.4882, -0.3739, -0.7885, 0.9752, 0.1287, -0.1798, 0.92, 0.3839, -0.0792, 0.1575, -0.06186, 0.9856, 0.5681, -0.2296, 0.7903, -0.3363, -0.539, 0.7722, -0.863, 0.0596, 0.5017, 0.002745, -0.5638, 0.8259, 0.1575, -0.06186, 0.9856, -0.863, 0.0596, 0.5017, -0.7384, -0.5742, 0.3536, 0.07985, -0.39, -0.9173, 0.9319, -0.3611, 0.03298, 0.7198, -0.6913, 0.06281, 0.02834, -0.6947, -0.7187, -0.3363, -0.539, 0.7722, 0.5681, -0.2296, 0.7903, 0.9318, 0.1159, 0.3438, 0.4572, -0.6767, 0.5772, 0.4882, -0.3739, -0.7885, -0.1355, -0.8987, -0.4172, 0.682, -0.7229, -0.111, 0.9752, 0.1287, -0.1798, 0.4721, -0.8771, -0.08833, 0.2732, -0.851, -0.4485, -0.1461, -0.6593, -0.7376, -0.3725, -0.8685, 0.3269, -0.1461, -0.6593, -0.7376, 0.2732, -0.851, -0.4485, 0.3105, -0.6583, -0.6857, 0.6978, -0.714, 0.05673, 0.4721, -0.8771, -0.08833, -0.3725, -0.8685, 0.3269, 0.604, -0.5519, 0.575, 5.161e-09, -0.9908, -0.1351, 4.988e-08, -0.8785, -0.4778, 0.2732, -0.851, -0.4485, 0.4721, -0.8771, -0.08833, 0.3105, -0.6583, -0.6857, 0.5418, -0.3743, -0.7525, -0.1461, -0.6593, -0.7376, 0.2173, -0.336, -0.9164, 0.5418, -0.3743, -0.7525, 0.9539, -0.1934, -0.2295, 0.824, -0.5353, -0.1857, -0.9971, 0.002591, -0.07602, -0.9929, 0.08856, 0.07968, -0.8964, 0.1515, -0.4166, -0.8201, -0.06088, -0.569, -0.8964, 0.1515, -0.4166, -0.1461, -0.6593, -0.7376, 0.5418, -0.3743, -0.7525, 0.2173, -0.336, -0.9164, -0.8201, -0.06088, -0.569, -0.8964, 0.1515, -0.4166, 0.2173, -0.336, -0.9164, 0.1239, -0.2851, -0.9505, 0.824, -0.5353, -0.1857, 0.3982, -0.785, 0.4745, 0.254, -0.6997, 0.6678, 0.8794, -0.4242, -0.2161, -0.9929, 0.08856, 0.07968, -0.3725, -0.8685, 0.3269, -0.1461, -0.6593, -0.7376, -0.8964, 0.1515, -0.4166, 0.824, -0.5353, -0.1857, 0.9539, -0.1934, -0.2295, 0.838, -0.1631, 0.5207, 0.3982, -0.785, 0.4745, 0.838, -0.1631, 0.5207, 0.9539, -0.1934, -0.2295, 0.91, 0.3515, -0.22, 0.889, 0.3874, 0.2444, 0.3982, -0.785, 0.4745, 0.838, -0.1631, 0.5207, 0.604, -0.5519, 0.575, -0.5826, -0.5031, 0.6383, 0.254, -0.6997, 0.6678, 0.3982, -0.785, 0.4745, -0.5826, -0.5031, 0.6383, -0.9156, -0.118, 0.3844, -0.9156, -0.118, 0.3844, -0.5826, -0.5031, 0.6383, -0.9929, 0.08856, 0.07968, -0.9971, 0.002591, -0.07602, 0.9539, -0.1934, -0.2295, 0.5418, -0.3743, -0.7525, 0.7261, 0.145, -0.6721, 0.91, 0.3515, -0.22, 0.604, -0.5519, 0.575, 0.838, -0.1631, 0.5207, 0.889, 0.3874, 0.2444, 0.8559, 0.09155, 0.5089, 0.6615, -0.7444, 0.09058, 0.8794, -0.4242, -0.2161, 0.254, -0.6997, 0.6678, 0.09151, -0.4987, 0.862, 0.5191, 0.1181, -0.8465, 0.7261, 0.145, -0.6721, 0.5418, -0.3743, -0.7525, 0.3105, -0.6583, -0.6857, 4.804e-08, -0.9032, -0.4292, 0.3105, -0.6583, -0.6857, 0.2732, -0.851, -0.4485, 4.988e-08, -0.8785, -0.4778, 0.8794, -0.4242, -0.2161, 0.6615, -0.7444, 0.09058, 0.0465, -0.817, -0.5747, 0.1239, -0.2851, -0.9505, 0.9319, -0.3611, 0.03298, 0.1575, -0.06186, 0.9856, 0.002745, -0.5638, 0.8259, 0.7198, -0.6913, 0.06281, 0.1239, -0.2851, -0.9505, 0.0465, -0.817, -0.5747, -0.6617, -0.6974, -0.2754, -0.8201, -0.06088, -0.569, -0.9156, -0.118, 0.3844, -0.6961, -0.5559, 0.4544, 0.09151, -0.4987, 0.862, 0.254, -0.6997, 0.6678, -0.9971, 0.002591, -0.07602, -0.773, -0.6331, 0.04086, -0.6961, -0.5559, 0.4544, -0.9156, -0.118, 0.3844, -0.7384, -0.5742, 0.3536, -0.863, 0.0596, 0.5017, -0.893, -0.09264, -0.4405, -0.74, -0.5994, -0.3051, -0.8201, -0.06088, -0.569, -0.6617, -0.6974, -0.2754, -0.773, -0.6331, 0.04086, -0.9971, 0.002591, -0.07602, 0.2173, -0.336, -0.9164, 0.824, -0.5353, -0.1857, 0.8794, -0.4242, -0.2161, 0.1239, -0.2851, -0.9505, 0.604, -0.5519, 0.575, 0.8559, 0.09155, 0.5089, 0.989, -0.01884, 0.1465, 0.6978, -0.714, 0.05673, 0.6978, -0.714, 0.05673, 0.989, -0.01884, 0.1465, 0.9902, -0.04718, 0.1315, 0.7374, -0.6424, 0.2088, 0.6978, -0.714, 0.05673, -1.341e-08, -1.0, -0.005343, 5.161e-09, -0.9908, -0.1351, 0.4721, -0.8771, -0.08833, -1.341e-08, -1.0, -0.005343, 0.6978, -0.714, 0.05673, 0.7374, -0.6424, 0.2088, 0.0, -0.9612, 0.2758, 2.75e-08, 0.5402, -0.8416, 1.123e-08, 0.7798, -0.626, 0.5223, 0.6461, -0.5565, 1.123e-08, 0.7798, -0.626, 2.318e-08, 0.9761, -0.2174, 0.7296, 0.6536, -0.2012, 0.5223, 0.6461, -0.5565, 2.318e-08, 0.9761, -0.2174, 0.0, 0.9998, 0.0222, 0.7434, 0.6505, 0.1559, 0.7296, 0.6536, -0.2012, 0.7704, 0.601, 0.2127, 0.7434, 0.6505, 0.1559, 0.0, 0.9998, 0.0222, 0.0, 0.9796, 0.2007, 2.336e-08, 0.9974, -0.07243, 0.8149, 0.5784, 0.03738, 0.8029, 0.5843, 0.1182, 2.436e-08, 0.9846, 0.1746, 0.7704, 0.601, 0.2127, 0.0, 0.9796, 0.2007, 2.436e-08, 0.9846, 0.1746, 0.8029, 0.5843, 0.1182, -2.829e-07, 0.9892, 0.1463, 0.7546, 0.6516, 0.07743, 0.7249, 0.6809, -0.105, 3.21e-08, 0.9996, -0.02885, 3.21e-08, 0.9996, -0.02885, 0.7249, 0.6809, -0.105, 0.8149, 0.5784, 0.03738, 2.336e-08, 0.9974, -0.07243, 1.598e-06, 0.654, -0.7565, 0.9411, 0.3294, -0.0768, 0.7546, 0.6516, 0.07743, -2.829e-07, 0.9892, 0.1463, 0.682, -0.7229, -0.111, 0.7374, -0.6424, 0.2088, 0.9902, -0.04718, 0.1315, 0.9752, 0.1287, -0.1798, 0.0, -0.9612, 0.2758, 0.7374, -0.6424, 0.2088, 0.682, -0.7229, -0.111, 1.122e-08, -0.9801, 0.1984, 1.122e-08, -0.9801, 0.1984, 0.682, -0.7229, -0.111, -0.1355, -0.8987, -0.4172, -2.254e-08, -0.9959, 0.0902, -0.1355, -0.8987, -0.4172, -0.3363, -0.539, 0.7722, -5.02e-09, -0.8295, 0.5584, -2.254e-08, -0.9959, 0.0902, 0.6529, 0.6169, -0.4394, 0.8488, -0.4757, 0.2305, 0.8672, -0.4593, 0.1921, 0.6606, 0.6793, -0.3196, 0.8488, -0.4757, 0.2305, -5.811e-08, -0.8747, 0.4847, -1.507e-08, -0.9205, 0.3908, 0.8672, -0.4593, 0.1921, 6.793e-08, 0.8216, -0.5701, 0.6529, 0.6169, -0.4394, 0.6606, 0.6793, -0.3196, 1.182e-08, 0.8662, -0.4997, 0.5191, 0.1181, -0.8465, 0.3105, -0.6583, -0.6857, 0.5981, -0.7988, -0.06533, 0.6378, 0.4317, -0.6378, 0.3105, -0.6583, -0.6857, 4.804e-08, -0.9032, -0.4292, -7.21e-08, -0.9539, 0.3, 0.5981, -0.7988, -0.06533, 2.75e-08, 0.5402, -0.8416, 0.5191, 0.1181, -0.8465, 0.6378, 0.4317, -0.6378, 2.392e-08, 0.6499, -0.76, 0.6378, 0.4317, -0.6378, 0.5981, -0.7988, -0.06533, 0.8488, -0.4757, 0.2305, 0.6529, 0.6169, -0.4394, 0.5981, -0.7988, -0.06533, -7.21e-08, -0.9539, 0.3, -5.811e-08, -0.8747, 0.4847, 0.8488, -0.4757, 0.2305, 2.392e-08, 0.6499, -0.76, 0.6378, 0.4317, -0.6378, 0.6529, 0.6169, -0.4394, 6.793e-08, 0.8216, -0.5701, 0.6953, 0.7186, -0.01162, 0.8518, -0.5238, -0.003742, 0.8344, -0.5051, -0.2205, 0.8083, 0.579, 0.1074, 0.8518, -0.5238, -0.003742, 1.074e-08, -0.9999, 0.01522, 2.457e-08, -0.9468, -0.322, 0.8344, -0.5051, -0.2205, 2.947e-08, 0.9876, -0.157, 0.6953, 0.7186, -0.01162, 0.8083, 0.579, 0.1074, 0.0, 0.9679, 0.2515, 0.8083, 0.579, 0.1074, 0.8344, -0.5051, -0.2205, 0.0, 0.3614, -0.9324, 0.8344, -0.5051, -0.2205, 2.457e-08, -0.9468, -0.322, 0.0, 0.3614, -0.9324, 2.096e-08, -0.8928, 0.4505, -5.02e-09, -0.8295, 0.5584, -0.3363, -0.539, 0.7722, 0.4572, -0.6767, 0.5772, 0.4572, -0.6767, 0.5772, 0.9318, 0.1159, 0.3438, 0.9999, 0.01282, 0.0004061, 0.5618, -0.8194, 0.1133, 0.8965, 0.4296, 0.1085, 0.9411, 0.3294, -0.0768, 0.6402, -0.6457, -0.4162, 0.8463, 0.3312, 0.4171, 2.096e-08, -0.8928, 0.4505, 0.4572, -0.6767, 0.5772, 0.5618, -0.8194, 0.1133, -6.35e-08, -0.9939, 0.1103, 0.8149, 0.5784, 0.03738, 0.7249, 0.6809, -0.105, 0.9752, 0.1287, -0.1798, 0.9902, -0.04718, 0.1315, 0.92, 0.3839, -0.0792, 0.9752, 0.1287, -0.1798, 0.7249, 0.6809, -0.105, 0.7546, 0.6516, 0.07743, -6.35e-08, -0.9939, 0.1103, 0.5618, -0.8194, 0.1133, 0.6207, -0.7631, 0.1801, -1.951e-07, -0.9791, 0.2031, 4.399e-07, 0.9681, 0.2506, 8.649e-08, 0.9767, 0.2145, 0.817, 0.5624, 0.127, 0.8965, 0.4296, 0.1085, 0.5618, -0.8194, 0.1133, 0.9999, 0.01282, 0.0004061, 0.9975, 0.005845, 0.07103, 0.6207, -0.7631, 0.1801, 0.5191, 0.1181, -0.8465, 2.75e-08, 0.5402, -0.8416, 0.5223, 0.6461, -0.5565, 0.7261, 0.145, -0.6721, 0.0, 0.9679, 0.2515, 0.8083, 0.579, 0.1074, 0.0, 0.3614, -0.9324, -1.951e-07, -0.9791, 0.2031, 0.6207, -0.7631, 0.1801, 0.698, -0.6892, 0.1945, -2.188e-07, -0.997, 0.07787, 8.649e-08, 0.9767, 0.2145, -5.122e-07, 0.9114, 0.4114, 0.7654, 0.5568, 0.3226, 0.817, 0.5624, 0.127, 0.6207, -0.7631, 0.1801, 0.9975, 0.005845, 0.07103, 0.9614, 0.1034, 0.2549, 0.698, -0.6892, 0.1945, 0.91, 0.3515, -0.22, 0.7296, 0.6536, -0.2012, 0.7434, 0.6505, 0.1559, 0.889, 0.3874, 0.2444, 0.7261, 0.145, -0.6721, 0.5223, 0.6461, -0.5565, 0.7296, 0.6536, -0.2012, 0.91, 0.3515, -0.22, -2.188e-07, -0.997, 0.07787, 0.698, -0.6892, 0.1945, 0.653, -0.6674, 0.3581, -8.383e-08, -0.9768, 0.2141, -5.122e-07, 0.9114, 0.4114, -2.42e-06, 0.7951, 0.6065, 0.7009, 0.5286, 0.4789, 0.7654, 0.5568, 0.3226, 0.698, -0.6892, 0.1945, 0.9614, 0.1034, 0.2549, 0.8525, 0.1722, 0.4935, 0.653, -0.6674, 0.3581, 0.989, -0.01884, 0.1465, 0.8559, 0.09155, 0.5089, 0.7704, 0.601, 0.2127, 0.8029, 0.5843, 0.1182, 0.889, 0.3874, 0.2444, 0.7434, 0.6505, 0.1559, 0.7704, 0.601, 0.2127, 0.8559, 0.09155, 0.5089, -8.383e-08, -0.9768, 0.2141, 0.653, -0.6674, 0.3581, -5.795e-07, -0.1203, 0.9927, -2.42e-06, 0.7951, 0.6065, -5.795e-07, -0.1203, 0.9927, 0.7009, 0.5286, 0.4789, 0.653, -0.6674, 0.3581, 0.8525, 0.1722, 0.4935, -5.795e-07, -0.1203, 0.9927, 0.9902, -0.04718, 0.1315, 0.989, -0.01884, 0.1465, 0.8029, 0.5843, 0.1182, 0.8149, 0.5784, 0.03738, 4.399e-07, 0.9681, 0.2506, 0.8965, 0.4296, 0.1085, 0.8463, 0.3312, 0.4171, -0.1246, 0.9504, 0.2851, 0.9411, 0.3294, -0.0768, 1.598e-06, 0.654, -0.7565, -0.8679, -0.08667, -0.4891, 0.6402, -0.6457, -0.4162, 1.598e-06, 0.654, -0.7565, 4.399e-07, 0.9681, 0.2506, -0.1246, 0.9504, 0.2851, -0.8679, -0.08667, -0.4891, 0.7077, 0.4436, 0.5499, 0.448, -0.8897, 0.08835, 0.4848, -0.8599, 0.1601, 0.5087, 0.5386, 0.6717, 0.448, -0.8897, 0.08835, -0.7352, -0.3878, -0.556, -0.1537, -0.5184, -0.8412, 0.4848, -0.8599, 0.1601, -0.7352, -0.3878, -0.556, -0.6604, 0.7497, 0.04318, -0.2186, 0.9379, -0.2694, -0.1537, -0.5184, -0.8412, -0.6604, 0.7497, 0.04318, 0.7077, 0.4436, 0.5499, 0.5087, 0.5386, 0.6717, -0.2186, 0.9379, -0.2694, -0.1537, -0.5184, -0.8412, -0.2186, 0.9379, -0.2694, 0.4436, 0.7379, -0.5086, 0.6183, -0.01927, -0.7857, -0.2186, 0.9379, -0.2694, 0.5087, 0.5386, 0.6717, 0.8705, 0.178, 0.4588, 0.4436, 0.7379, -0.5086, 0.5087, 0.5386, 0.6717, 0.4848, -0.8599, 0.1601, 0.8837, -0.3908, 0.2575, 0.8705, 0.178, 0.4588, 0.4848, -0.8599, 0.1601, -0.1537, -0.5184, -0.8412, 0.6183, -0.01927, -0.7857, 0.8837, -0.3908, 0.2575, 0.8837, -0.3908, 0.2575, 0.6183, -0.01927, -0.7857, 0.4436, 0.7379, -0.5086, 0.8705, 0.178, 0.4588, 0.9318, 0.1159, 0.3438, 0.92, 0.3839, -0.0792, 0.7546, 0.6516, 0.07743, 0.9411, 0.3294, -0.0768, 0.8965, 0.4296, 0.1085, 0.9999, 0.01282, 0.0004061, 0.9318, 0.1159, 0.3438, 0.9411, 0.3294, -0.0768, 0.8965, 0.4296, 0.1085, 0.817, 0.5624, 0.127, 0.9975, 0.005845, 0.07103, 0.9999, 0.01282, 0.0004061, 0.817, 0.5624, 0.127, 0.7654, 0.5568, 0.3226, 0.9614, 0.1034, 0.2549, 0.9975, 0.005845, 0.07103, 0.7654, 0.5568, 0.3226, 0.7009, 0.5286, 0.4789, 0.8525, 0.1722, 0.4935, 0.9614, 0.1034, 0.2549, 0.7009, 0.5286, 0.4789, -5.795e-07, -0.1203, 0.9927, 0.8525, 0.1722, 0.4935, 1.182e-08, 0.8662, -0.4997, 0.6606, 0.6793, -0.3196, 0.6953, 0.7186, -0.01162, 2.947e-08, 0.9876, -0.157, 0.8672, -0.4593, 0.1921, -1.507e-08, -0.9205, 0.3908, 1.074e-08, -0.9999, 0.01522, 0.8518, -0.5238, -0.003742, 0.6606, 0.6793, -0.3196, 0.8672, -0.4593, 0.1921, 0.8518, -0.5238, -0.003742, 0.6953, 0.7186, -0.01162, -0.773, -0.6331, 0.04086, -0.6617, -0.6974, -0.2754, 0.0465, -0.817, -0.5747, 0.6615, -0.7444, 0.09058, 0.09151, -0.4987, 0.862, -0.6961, -0.5559, 0.4544, -0.74, -0.5994, -0.3051, 0.02834, -0.6947, -0.7187, 0.7198, -0.6913, 0.06281, 0.002745, -0.5638, 0.8259, -0.7384, -0.5742, 0.3536, -0.1246, 0.9504, 0.2851, 0.8463, 0.3312, 0.4171, 0.7077, 0.4436, 0.5499, -0.6604, 0.7497, 0.04318, -0.8679, -0.08667, -0.4891, -0.1246, 0.9504, 0.2851, -0.6604, 0.7497, 0.04318, -0.7352, -0.3878, -0.556, 0.6402, -0.6457, -0.4162, -0.8679, -0.08667, -0.4891, -0.7352, -0.3878, -0.556, 0.448, -0.8897, 0.08835, 0.8463, 0.3312, 0.4171, 0.6402, -0.6457, -0.4162, 0.448, -0.8897, 0.08835, 0.7077, 0.4436, 0.5499, -0.5681, -0.2296, 0.7903, -0.9318, 0.1159, 0.3438, -0.92, 0.3839, -0.0792, -0.9699, -0.2373, -0.0551, 0.863, 0.0596, 0.5017, 0.893, -0.09264, -0.4405, 0.1355, -0.8987, -0.4172, 0.3363, -0.539, 0.7722, 0.893, -0.09264, -0.4405, -0.07985, -0.39, -0.9173, -0.4882, -0.3739, -0.7885, 0.1355, -0.8987, -0.4172, 0.74, -0.5994, -0.3051, -0.02834, -0.6947, -0.7187, -0.07985, -0.39, -0.9173, 0.893, -0.09264, -0.4405, 0.5826, -0.5031, 0.6383, 0.9929, 0.08856, 0.07968, 0.3725, -0.8685, 0.3269, -0.604, -0.5519, 0.575, -0.07985, -0.39, -0.9173, -0.9319, -0.3611, 0.03298, -0.9699, -0.2373, -0.0551, -0.4882, -0.3739, -0.7885, -0.9319, -0.3611, 0.03298, -0.1575, -0.06186, 0.9856, -0.5681, -0.2296, 0.7903, -0.9699, -0.2373, -0.0551, -0.9699, -0.2373, -0.0551, -0.92, 0.3839, -0.0792, -0.9752, 0.1287, -0.1798, -0.4882, -0.3739, -0.7885, -0.1575, -0.06186, 0.9856, 0.863, 0.0596, 0.5017, 0.3363, -0.539, 0.7722, -0.5681, -0.2296, 0.7903, -0.002745, -0.5638, 0.8259, 0.7384, -0.5742, 0.3536, 0.863, 0.0596, 0.5017, -0.1575, -0.06186, 0.9856, -0.07985, -0.39, -0.9173, -0.02834, -0.6947, -0.7187, -0.7198, -0.6913, 0.06281, -0.9319, -0.3611, 0.03298, 0.3363, -0.539, 0.7722, -0.4572, -0.6767, 0.5772, -0.9318, 0.1159, 0.3438, -0.5681, -0.2296, 0.7903, -0.4882, -0.3739, -0.7885, -0.9752, 0.1287, -0.1798, -0.682, -0.7229, -0.111, 0.1355, -0.8987, -0.4172, -0.4721, -0.8771, -0.08833, 0.3725, -0.8685, 0.3269, 0.1461, -0.6593, -0.7376, -0.2732, -0.851, -0.4485, 0.1461, -0.6593, -0.7376, -0.3105, -0.6583, -0.6857, -0.2732, -0.851, -0.4485, -0.6978, -0.714, 0.05673, -0.604, -0.5519, 0.575, 0.3725, -0.8685, 0.3269, -0.4721, -0.8771, -0.08833, 5.161e-09, -0.9908, -0.1351, -0.4721, -0.8771, -0.08833, -0.2732, -0.851, -0.4485, 4.988e-08, -0.8785, -0.4778, -0.3105, -0.6583, -0.6857, 0.1461, -0.6593, -0.7376, -0.5418, -0.3743, -0.7525, -0.2173, -0.336, -0.9164, -0.824, -0.5353, -0.1857, -0.9539, -0.1934, -0.2295, -0.5418, -0.3743, -0.7525, 0.9971, 0.002591, -0.07602, 0.8201, -0.06088, -0.569, 0.8964, 0.1515, -0.4166, 0.9929, 0.08856, 0.07968, 0.8964, 0.1515, -0.4166, -0.2173, -0.336, -0.9164, -0.5418, -0.3743, -0.7525, 0.1461, -0.6593, -0.7376, 0.8201, -0.06088, -0.569, -0.1239, -0.2851, -0.9505, -0.2173, -0.336, -0.9164, 0.8964, 0.1515, -0.4166, -0.824, -0.5353, -0.1857, -0.8794, -0.4242, -0.2161, -0.254, -0.6997, 0.6678, -0.3982, -0.785, 0.4745, 0.9929, 0.08856, 0.07968, 0.8964, 0.1515, -0.4166, 0.1461, -0.6593, -0.7376, 0.3725, -0.8685, 0.3269, -0.824, -0.5353, -0.1857, -0.3982, -0.785, 0.4745, -0.838, -0.1631, 0.5207, -0.9539, -0.1934, -0.2295, -0.838, -0.1631, 0.5207, -0.889, 0.3874, 0.2444, -0.91, 0.3515, -0.22, -0.9539, -0.1934, -0.2295, -0.3982, -0.785, 0.4745, 0.5826, -0.5031, 0.6383, -0.604, -0.5519, 0.575, -0.838, -0.1631, 0.5207, -0.254, -0.6997, 0.6678, 0.9156, -0.118, 0.3844, 0.5826, -0.5031, 0.6383, -0.3982, -0.785, 0.4745, 0.9156, -0.118, 0.3844, 0.9971, 0.002591, -0.07602, 0.9929, 0.08856, 0.07968, 0.5826, -0.5031, 0.6383, -0.9539, -0.1934, -0.2295, -0.91, 0.3515, -0.22, -0.7261, 0.145, -0.6721, -0.5418, -0.3743, -0.7525, -0.604, -0.5519, 0.575, -0.8559, 0.09155, 0.5089, -0.889, 0.3874, 0.2444, -0.838, -0.1631, 0.5207, -0.6615, -0.7444, 0.09057, -0.09151, -0.4987, 0.862, -0.254, -0.6997, 0.6678, -0.8794, -0.4242, -0.2161, -0.5191, 0.1181, -0.8465, -0.3105, -0.6583, -0.6857, -0.5418, -0.3743, -0.7525, -0.7261, 0.145, -0.6721, 4.804e-08, -0.9032, -0.4292, 4.988e-08, -0.8785, -0.4778, -0.2732, -0.851, -0.4485, -0.3105, -0.6583, -0.6857, -0.8794, -0.4242, -0.2161, -0.1239, -0.2851, -0.9505, -0.0465, -0.817, -0.5747, -0.6615, -0.7444, 0.09057, -0.9319, -0.3611, 0.03298, -0.7198, -0.6913, 0.06281, -0.002745, -0.5638, 0.8259, -0.1575, -0.06186, 0.9856, -0.1239, -0.2851, -0.9505, 0.8201, -0.06088, -0.569, 0.6617, -0.6974, -0.2754, -0.0465, -0.817, -0.5747, 0.9156, -0.118, 0.3844, -0.254, -0.6997, 0.6678, -0.09151, -0.4987, 0.862, 0.6961, -0.5559, 0.4544, 0.9971, 0.002591, -0.07602, 0.9156, -0.118, 0.3844, 0.6961, -0.5559, 0.4544, 0.773, -0.6331, 0.04086, 0.7384, -0.5742, 0.3536, 0.74, -0.5994, -0.3051, 0.893, -0.09264, -0.4405, 0.863, 0.0596, 0.5017, 0.8201, -0.06088, -0.569, 0.9971, 0.002591, -0.07602, 0.773, -0.6331, 0.04086, 0.6617, -0.6974, -0.2754, -0.2173, -0.336, -0.9164, -0.1239, -0.2851, -0.9505, -0.8794, -0.4242, -0.2161, -0.824, -0.5353, -0.1857, -0.604, -0.5519, 0.575, -0.6978, -0.714, 0.05673, -0.989, -0.01884, 0.1465, -0.8559, 0.09155, 0.5089, -0.6978, -0.714, 0.05673, -0.7374, -0.6424, 0.2088, -0.9902, -0.04718, 0.1315, -0.989, -0.01884, 0.1465, -0.6978, -0.714, 0.05673, -0.4721, -0.8771, -0.08833, 5.161e-09, -0.9908, -0.1351, -1.341e-08, -1.0, -0.005343, -1.341e-08, -1.0, -0.005343, 0.0, -0.9612, 0.2758, -0.7374, -0.6424, 0.2088, -0.6978, -0.714, 0.05673, 2.75e-08, 0.5402, -0.8416, -0.5223, 0.6461, -0.5565, 1.123e-08, 0.7798, -0.626, 1.123e-08, 0.7798, -0.626, -0.5223, 0.6461, -0.5565, -0.7296, 0.6536, -0.2012, 2.318e-08, 0.9761, -0.2174, 2.318e-08, 0.9761, -0.2174, -0.7296, 0.6536, -0.2012, -0.7434, 0.6505, 0.1559, 0.0, 0.9998, 0.0222, -0.7704, 0.601, 0.2127, 0.0, 0.9796, 0.2007, 0.0, 0.9998, 0.0222, -0.7434, 0.6505, 0.1559, 2.336e-08, 0.9974, -0.07243, 2.436e-08, 0.9846, 0.1746, -0.8029, 0.5843, 0.1182, -0.8149, 0.5784, 0.03738, -0.7704, 0.601, 0.2127, -0.8029, 0.5843, 0.1182, 2.436e-08, 0.9846, 0.1746, 0.0, 0.9796, 0.2007, -2.829e-07, 0.9892, 0.1463, 3.21e-08, 0.9996, -0.02885, -0.7249, 0.6809, -0.105, -0.7546, 0.6516, 0.07743, 3.21e-08, 0.9996, -0.02885, 2.336e-08, 0.9974, -0.07243, -0.8149, 0.5784, 0.03738, -0.7249, 0.6809, -0.105, 1.598e-06, 0.654, -0.7565, -2.829e-07, 0.9892, 0.1463, -0.7546, 0.6516, 0.07743, -0.9411, 0.3294, -0.07681, -0.682, -0.7229, -0.111, -0.9752, 0.1287, -0.1798, -0.9902, -0.04718, 0.1315, -0.7374, -0.6424, 0.2088, 0.0, -0.9612, 0.2758, 1.122e-08, -0.9801, 0.1984, -0.682, -0.7229, -0.111, -0.7374, -0.6424, 0.2088, 1.122e-08, -0.9801, 0.1984, -2.254e-08, -0.9959, 0.0902, 0.1355, -0.8987, -0.4172, -0.682, -0.7229, -0.111, 0.1355, -0.8987, -0.4172, -2.254e-08, -0.9959, 0.0902, -5.02e-09, -0.8295, 0.5584, 0.3363, -0.539, 0.7722, -0.6529, 0.6169, -0.4394, -0.6606, 0.6793, -0.3196, -0.8672, -0.4593, 0.1921, -0.8488, -0.4757, 0.2305, -0.8488, -0.4757, 0.2305, -0.8672, -0.4593, 0.1921, -1.507e-08, -0.9205, 0.3908, -5.811e-08, -0.8747, 0.4847, 6.793e-08, 0.8216, -0.5701, 1.182e-08, 0.8662, -0.4997, -0.6606, 0.6793, -0.3196, -0.6529, 0.6169, -0.4394, -0.5191, 0.1181, -0.8465, -0.6378, 0.4317, -0.6378, -0.5981, -0.7988, -0.06533, -0.3105, -0.6583, -0.6857, -0.3105, -0.6583, -0.6857, -0.5981, -0.7988, -0.06533, -7.21e-08, -0.9539, 0.3, 4.804e-08, -0.9032, -0.4292, 2.75e-08, 0.5402, -0.8416, 2.392e-08, 0.6499, -0.76, -0.6378, 0.4317, -0.6378, -0.5191, 0.1181, -0.8465, -0.6378, 0.4317, -0.6378, -0.6529, 0.6169, -0.4394, -0.8488, -0.4757, 0.2305, -0.5981, -0.7988, -0.06533, -0.5981, -0.7988, -0.06533, -0.8488, -0.4757, 0.2305, -5.811e-08, -0.8747, 0.4847, -7.21e-08, -0.9539, 0.3, 2.392e-08, 0.6499, -0.76, 6.793e-08, 0.8216, -0.5701, -0.6529, 0.6169, -0.4394, -0.6378, 0.4317, -0.6378, -0.6953, 0.7186, -0.01162, -0.8083, 0.579, 0.1074, -0.8344, -0.5051, -0.2205, -0.8518, -0.5238, -0.003742, -0.8518, -0.5238, -0.003742, -0.8344, -0.5051, -0.2205, 2.457e-08, -0.9468, -0.322, 1.074e-08, -0.9999, 0.01522, 2.947e-08, 0.9876, -0.157, 0.0, 0.9679, 0.2515, -0.8083, 0.579, 0.1074, -0.6953, 0.7186, -0.01162, -0.8083, 0.579, 0.1074, 0.0, 0.3614, -0.9324, -0.8344, -0.5051, -0.2205, -0.8344, -0.5051, -0.2205, 0.0, 0.3614, -0.9324, 2.457e-08, -0.9468, -0.322, 2.096e-08, -0.8928, 0.4505, -0.4572, -0.6767, 0.5772, 0.3363, -0.539, 0.7722, -5.02e-09, -0.8295, 0.5584, -0.4572, -0.6767, 0.5772, -0.5618, -0.8194, 0.1133, -0.9999, 0.01282, 0.0004058, -0.9318, 0.1159, 0.3438, -0.8965, 0.4296, 0.1085, -0.8463, 0.3312, 0.4171, -0.6402, -0.6457, -0.4162, -0.9411, 0.3294, -0.07681, 2.096e-08, -0.8928, 0.4505, -6.35e-08, -0.9939, 0.1103, -0.5618, -0.8194, 0.1133, -0.4572, -0.6767, 0.5772, -0.8149, 0.5784, 0.03738, -0.9902, -0.04718, 0.1315, -0.9752, 0.1287, -0.1798, -0.7249, 0.6809, -0.105, -0.92, 0.3839, -0.0792, -0.7546, 0.6516, 0.07743, -0.7249, 0.6809, -0.105, -0.9752, 0.1287, -0.1798, -6.35e-08, -0.9939, 0.1103, -1.951e-07, -0.9791, 0.2031, -0.6207, -0.7631, 0.1801, -0.5618, -0.8194, 0.1133, 4.399e-07, 0.9681, 0.2506, -0.8965, 0.4296, 0.1085, -0.817, 0.5624, 0.127, 8.649e-08, 0.9767, 0.2145, -0.5618, -0.8194, 0.1133, -0.6207, -0.7631, 0.1801, -0.9975, 0.005844, 0.07103, -0.9999, 0.01282, 0.0004058, -0.5191, 0.1181, -0.8465, -0.7261, 0.145, -0.6721, -0.5223, 0.6461, -0.5565, 2.75e-08, 0.5402, -0.8416, 0.0, 0.9679, 0.2515, 0.0, 0.3614, -0.9324, -0.8083, 0.579, 0.1074, -1.951e-07, -0.9791, 0.2031, -2.188e-07, -0.997, 0.07787, -0.698, -0.6892, 0.1945, -0.6207, -0.7631, 0.1801, 8.649e-08, 0.9767, 0.2145, -0.817, 0.5624, 0.127, -0.7654, 0.5568, 0.3226, -5.122e-07, 0.9114, 0.4114, -0.6207, -0.7631, 0.1801, -0.698, -0.6892, 0.1945, -0.9614, 0.1034, 0.2549, -0.9975, 0.005844, 0.07103, -0.91, 0.3515, -0.22, -0.889, 0.3874, 0.2444, -0.7434, 0.6505, 0.1559, -0.7296, 0.6536, -0.2012, -0.7261, 0.145, -0.6721, -0.91, 0.3515, -0.22, -0.7296, 0.6536, -0.2012, -0.5223, 0.6461, -0.5565, -2.188e-07, -0.997, 0.07787, -8.383e-08, -0.9768, 0.2141, -0.653, -0.6674, 0.3581, -0.698, -0.6892, 0.1945, -5.122e-07, 0.9114, 0.4114, -0.7654, 0.5568, 0.3226, -0.7009, 0.5286, 0.4789, -2.42e-06, 0.7951, 0.6065, -0.698, -0.6892, 0.1945, -0.653, -0.6674, 0.3581, -0.8525, 0.1722, 0.4935, -0.9614, 0.1034, 0.2549, -0.989, -0.01884, 0.1465, -0.8029, 0.5843, 0.1182, -0.7704, 0.601, 0.2127, -0.8559, 0.09155, 0.5089, -0.889, 0.3874, 0.2444, -0.8559, 0.09155, 0.5089, -0.7704, 0.601, 0.2127, -0.7434, 0.6505, 0.1559, -8.383e-08, -0.9768, 0.2141, -5.795e-07, -0.1203, 0.9927, -0.653, -0.6674, 0.3581, -2.42e-06, 0.7951, 0.6065, -0.7009, 0.5286, 0.4789, -5.795e-07, -0.1203, 0.9927, -0.653, -0.6674, 0.3581, -5.795e-07, -0.1203, 0.9927, -0.8525, 0.1722, 0.4935, -0.9902, -0.04718, 0.1315, -0.8149, 0.5784, 0.03738, -0.8029, 0.5843, 0.1182, -0.989, -0.01884, 0.1465, 4.399e-07, 0.9681, 0.2506, 0.1246, 0.9504, 0.2851, -0.8463, 0.3312, 0.4171, -0.8965, 0.4296, 0.1085, -0.9411, 0.3294, -0.07681, -0.6402, -0.6457, -0.4162, 0.8679, -0.08667, -0.4891, 1.598e-06, 0.654, -0.7565, 1.598e-06, 0.654, -0.7565, 0.8679, -0.08667, -0.4891, 0.1246, 0.9504, 0.2851, 4.399e-07, 0.9681, 0.2506, -0.7077, 0.4436, 0.5499, -0.5087, 0.5386, 0.6717, -0.4848, -0.8599, 0.1601, -0.448, -0.8897, 0.08835, -0.448, -0.8897, 0.08835, -0.4848, -0.8599, 0.1601, 0.1537, -0.5184, -0.8412, 0.7352, -0.3878, -0.556, 0.7352, -0.3878, -0.556, 0.1537, -0.5184, -0.8412, 0.2186, 0.9379, -0.2694, 0.6604, 0.7497, 0.04318, 0.6604, 0.7497, 0.04318, 0.2186, 0.9379, -0.2694, -0.5087, 0.5386, 0.6717, -0.7077, 0.4436, 0.5499, 0.1537, -0.5184, -0.8412, -0.6183, -0.01927, -0.7857, -0.4436, 0.7379, -0.5086, 0.2186, 0.9379, -0.2694, 0.2186, 0.9379, -0.2694, -0.4436, 0.7379, -0.5086, -0.8705, 0.178, 0.4588, -0.5087, 0.5386, 0.6717, -0.5087, 0.5386, 0.6717, -0.8705, 0.178, 0.4588, -0.8837, -0.3908, 0.2575, -0.4848, -0.8599, 0.1601, -0.4848, -0.8599, 0.1601, -0.8837, -0.3908, 0.2575, -0.6183, -0.01927, -0.7857, 0.1537, -0.5184, -0.8412, -0.8837, -0.3908, 0.2575, -0.8705, 0.178, 0.4588, -0.4436, 0.7379, -0.5086, -0.6183, -0.01927, -0.7857, -0.9318, 0.1159, 0.3438, -0.9411, 0.3294, -0.07681, -0.7546, 0.6516, 0.07743, -0.92, 0.3839, -0.0792, -0.8965, 0.4296, 0.1085, -0.9411, 0.3294, -0.07681, -0.9318, 0.1159, 0.3438, -0.9999, 0.01282, 0.0004058, -0.8965, 0.4296, 0.1085, -0.9999, 0.01282, 0.0004058, -0.9975, 0.005844, 0.07103, -0.817, 0.5624, 0.127, -0.817, 0.5624, 0.127, -0.9975, 0.005844, 0.07103, -0.9614, 0.1034, 0.2549, -0.7654, 0.5568, 0.3226, -0.7654, 0.5568, 0.3226, -0.9614, 0.1034, 0.2549, -0.8525, 0.1722, 0.4935, -0.7009, 0.5286, 0.4789, -0.7009, 0.5286, 0.4789, -0.8525, 0.1722, 0.4935, -5.795e-07, -0.1203, 0.9927, 1.182e-08, 0.8662, -0.4997, 2.947e-08, 0.9876, -0.157, -0.6953, 0.7186, -0.01162, -0.6606, 0.6793, -0.3196, -0.8672, -0.4593, 0.1921, -0.8518, -0.5238, -0.003742, 1.074e-08, -0.9999, 0.01522, -1.507e-08, -0.9205, 0.3908, -0.6606, 0.6793, -0.3196, -0.6953, 0.7186, -0.01162, -0.8518, -0.5238, -0.003742, -0.8672, -0.4593, 0.1921, 0.773, -0.6331, 0.04086, 0.6961, -0.5559, 0.4544, -0.09151, -0.4987, 0.862, -0.6615, -0.7444, 0.09057, -0.0465, -0.817, -0.5747, 0.6617, -0.6974, -0.2754, 0.74, -0.5994, -0.3051, 0.7384, -0.5742, 0.3536, -0.002745, -0.5638, 0.8259, -0.7198, -0.6913, 0.06281, -0.02834, -0.6947, -0.7187, 0.1246, 0.9504, 0.2851, 0.6604, 0.7497, 0.04318, -0.7077, 0.4436, 0.5499, -0.8463, 0.3312, 0.4171, 0.8679, -0.08667, -0.4891, 0.7352, -0.3878, -0.556, 0.6604, 0.7497, 0.04318, 0.1246, 0.9504, 0.2851, -0.6402, -0.6457, -0.4162, -0.448, -0.8897, 0.08835, 0.7352, -0.3878, -0.556, 0.8679, -0.08667, -0.4891, -0.8463, 0.3312, 0.4171, -0.7077, 0.4436, 0.5499, -0.448, -0.8897, 0.08835, -0.6402, -0.6457, -0.4162])] * 3)])
arm_armature_001 = bpy.data.armatures.new('Armature.001')  # bones are not reproduced

# ---- objects
ob_armature = bpy.data.objects.new('Armature', arm_armature_001)
ob_plane = bpy.data.objects.new('Plane', me_plane)

# ---- transforms, parenting, visibility, modifiers, constraints
ob_armature.location = (1.576e-05, -0.06162, 0.5836)
ob_armature.rotation_euler = (-6.993e-06, 1.59, 1.571)
ob_armature.scale = (0.475, 0.475, 0.475)
ob_armature.show_in_front = True
ob_armature.lineart.crease_threshold = 0.0
ob_plane.parent = ob_armature
ob_plane.matrix_parent_inverse = Matrix(((-2.833e-07, -0.04124, -2.105, 1.226), (-2.105, -2.555e-07, 2.884e-07, 3.298e-05), (-2.611e-07, 2.105, -0.04124, 0.1537), (0.0, 0.0, 0.0, 1.0)))
ob_plane.location = (1.567e-05, -0.06129, -3.681e-05)
ob_plane.rotation_euler = (1.571, -0.0, 0.0)
ob_plane.scale = (0.4778, 0.4778, 0.4778)
ob_plane.lineart.crease_threshold = 0.0
_vg = ob_plane.vertex_groups.new(name='Pelvis')
for _i, _w in zip([24, 25, 26, 27, 29, 30, 31, 36, 46, 50, 51, 61, 62, 63, 64, 65, 66, 67, 69, 91, 94, 166, 167, 168, 169, 171, 177, 186, 190, 198, 199, 200, 212], [0.0267, 0.3454, 0.1517, 0.3141, 0.03269, 0.3873, 0.141, 0.02034, 0.1538, 0.1713, 0.1147, 0.8674, 0.9108, 0.6823, 0.7516, 0.04833, 0.137, 0.009353, 0.05239, 0.05265, 0.08963, 0.02667, 0.1514, 0.3453, 0.314, 0.1409, 0.0191, 0.1538, 0.1713, 0.6824, 0.04902, 0.009455, 0.05262]): _vg.add([_i], _w, 'REPLACE')
_vg = ob_plane.vertex_groups.new(name='BackUpperLeg.L')
for _i, _w in zip([12, 13, 14, 15, 24, 25, 26, 27, 28, 29, 30, 31, 32, 33, 34, 35, 36, 37, 38, 39, 40, 41, 42, 43, 44, 45, 46, 47, 50, 51, 56, 57, 58, 59, 63, 64, 65, 66, 67, 68, 72, 91, 156, 166, 167, 168, 170], [0.8011, 0.6097, 0.6895, 0.8191, 0.3694, 0.3107, 0.6054, 0.2407, 0.1993, 0.1804, 0.1664, 0.6049, 0.5402, 0.9498, 0.883, 0.05256, 0.756, 0.07529, 0.07544, 0.8387, 0.04519, 0.03214, 0.8428, 0.9663, 0.808, 0.008062, 0.6303, 0.4482, 0.1194, 0.05313, 0.1551, 0.01769, 0.02337, 0.08122, 0.2209, 0.06324, 0.9002, 0.01894, 0.254, 0.1176, 0.06135, 0.02829, 0.01451, 0.08839, 0.004007, 0.08241, 8.975e-05]): _vg.add([_i], _w, 'REPLACE')
_vg = ob_plane.vertex_groups.new(name='BackLowerLeg.L')
for _i, _w in zip([12, 14, 15, 25, 26, 27, 31, 32, 34, 35, 36, 37, 38, 39, 40, 41, 45, 46, 48, 49, 52, 53, 54, 55], [0.1106, 0.02463, 0.1303, 0.03898, 0.09174, 0.02278, 0.09794, 0.434, 0.1083, 0.9183, 0.1705, 0.9359, 0.9428, 0.09997, 0.937, 0.9461, 0.9527, 0.05076, 0.9565, 0.09494, 0.531, 0.4441, 0.05379, 0.1121]): _vg.add([_i], _w, 'REPLACE')
_vg = ob_plane.vertex_groups.new(name='BackUpperLeg.R')
for _i, _w in zip([14, 24, 25, 26, 28, 29, 30, 51, 59, 64, 66, 154, 155, 156, 157, 166, 167, 168, 169, 170, 171, 172, 173, 174, 175, 176, 177, 178, 179, 180, 181, 182, 183, 184, 186, 187, 190, 195, 196, 197, 198, 199, 200, 201, 202, 212], [0.01446, 0.0884, 0.08264, 0.004277, 7.099e-05, 0.1804, 0.1668, 0.05325, 0.08119, 0.0632, 0.01892, 0.8007, 0.8217, 0.6894, 0.6093, 0.3694, 0.6072, 0.3115, 0.2411, 0.1992, 0.6049, 0.5402, 0.8819, 0.95, 0.04992, 0.07427, 0.7599, 0.0748, 0.03291, 0.03454, 0.8382, 0.843, 0.8088, 0.9669, 0.6303, 0.4483, 0.1194, 0.1551, 0.02335, 0.01769, 0.2208, 0.8995, 0.254, 0.1175, 0.06134, 0.02835]): _vg.add([_i], _w, 'REPLACE')
_vg = ob_plane.vertex_groups.new(name='BackLowerLeg.R')
for _i, _w in zip([154, 155, 156, 167, 168, 169, 171, 172, 173, 175, 176, 177, 178, 179, 180, 181, 185, 186, 188, 189, 191, 192, 193, 194], [0.1111, 0.1288, 0.02451, 0.09069, 0.03801, 0.02248, 0.09813, 0.4345, 0.1094, 0.9213, 0.9396, 0.168, 0.9449, 0.9454, 0.9436, 0.1005, 0.9599, 0.05085, 0.918, 0.08568, 0.5248, 0.4378, 0.01583, 0.07567]): _vg.add([_i], _w, 'REPLACE')
_vg = ob_plane.vertex_groups.new(name='Tail2')
for _i, _w in zip([25, 26, 27, 30, 31, 46, 50, 51, 61, 62, 63, 83, 84, 85, 86, 87, 88, 89, 90, 91, 92, 93, 94, 95, 96, 99, 101, 167, 168, 169, 171, 186, 190, 198, 207, 208, 209, 210, 211, 212, 213, 216], [0.1488, 0.1006, 0.3854, 0.1665, 0.1384, 0.1516, 0.6914, 0.7521, 0.1097, 0.0363, 0.07272, 1.0, 0.9985, 1.0, 1.0, 0.9996, 0.9978, 1.001, 1.0, 0.8969, 0.9743, 0.9694, 0.9064, 0.9718, 0.9053, 0.5182, 0.9975, 0.1004, 0.1487, 0.3854, 0.1383, 0.1516, 0.6915, 0.07273, 1.0, 1.0, 1.0, 0.9985, 0.9743, 0.8969, 0.9718, 0.9054]): _vg.add([_i], _w, 'REPLACE')
_vg = ob_plane.vertex_groups.new(name='Tail1')
for _i, _w in zip([95, 96, 97, 98, 99, 100, 102, 103, 213, 214, 215, 216], [0.02833, 0.09472, 0.9936, 0.9998, 0.4818, 0.9886, 0.994, 1.0, 0.0283, 0.9998, 0.9936, 0.09464]): _vg.add([_i], _w, 'REPLACE')
_vg = ob_plane.vertex_groups.new(name='Stomache')
for _i, _w in zip([12, 13, 14, 23, 24, 25, 28, 29, 30, 39, 42, 44, 47, 56, 57, 58, 59, 60, 64, 65, 66, 67, 68, 69, 70, 71, 72, 73, 80, 154, 156, 157, 165, 166, 168, 170, 181, 182, 183, 187, 195, 196, 197, 199, 200, 201, 202, 203], [0.06218, 0.2937, 0.1977, 0.01185, 0.4288, 0.05319, 0.5976, 0.5199, 0.06267, 0.03809, 0.116, 0.1586, 0.4537, 0.6053, 0.1529, 0.1353, 0.6269, 0.1641, 0.1096, 0.02793, 0.7575, 0.6712, 0.7762, 0.8141, 0.1152, 0.1527, 0.7248, 0.7422, 0.03647, 0.0622, 0.1979, 0.294, 0.01201, 0.4289, 0.05316, 0.5977, 0.03806, 0.1158, 0.158, 0.4537, 0.6053, 0.1353, 0.1529, 0.02846, 0.6711, 0.7762, 0.7248, 0.1528]): _vg.add([_i], _w, 'REPLACE')
_vg = ob_plane.vertex_groups.new(name='Chest')
for _i, _w in zip([2, 5, 6, 8, 13, 18, 23, 24, 28, 29, 47, 56, 57, 58, 59, 60, 66, 67, 68, 69, 70, 71, 72, 73, 74, 75, 76, 77, 78, 80, 81, 82, 104, 129, 134, 144, 148, 149, 151, 157, 160, 165, 166, 170, 187, 195, 196, 197, 200, 201, 202, 203, 204, 205, 232, 238], [0.04108, 0.01875, 0.1427, 0.1363, 0.05636, 0.1821, 0.4843, 0.001818, 0.1388, 0.01416, 0.06807, 0.194, 0.6834, 0.6914, 0.165, 0.6731, 0.01393, 0.01697, 0.07392, 0.08199, 0.8265, 0.7393, 0.1794, 0.201, 0.2178, 0.1361, 0.7418, 0.7634, 0.0307, 0.5437, 0.361, 0.2166, 0.01052, 0.01277, 0.0004272, 0.03169, 0.1473, 0.02277, 0.1363, 0.05643, 0.1849, 0.4852, 0.001847, 0.1389, 0.06811, 0.1941, 0.6916, 0.6837, 0.01698, 0.07395, 0.1795, 0.7395, 0.7417, 0.1361, 0.01276, 0.0004197]): _vg.add([_i], _w, 'REPLACE')
_vg = ob_plane.vertex_groups.new(name='Neck')
for _i, _w in zip([3, 5, 22, 74, 75, 76, 77, 78, 79, 81, 82, 104, 105, 106, 108, 109, 110, 113, 128, 129, 130, 131, 132, 133, 134, 135, 136, 137, 138, 139, 140, 141, 143, 149, 164, 204, 205, 206, 217, 218, 220, 221, 231, 232, 233, 234, 235, 236, 237, 238, 239, 240, 241, 242, 243, 244], [0.1613, 0.04629, 0.4204, 0.5486, 0.632, 0.1062, 0.1374, 0.1232, 0.1122, 0.01249, 0.1195, 0.5993, 0.01124, 0.05988, 0.09804, 0.02592, 0.06838, 0.005988, 0.04511, 0.103, 0.07371, 0.09191, 0.09175, 0.08272, 0.0918, 0.09117, 0.08268, 0.08502, 0.08748, 0.09055, 0.08738, 0.09083, 0.1658, 0.05046, 0.4223, 0.1061, 0.6324, 0.1129, 0.06009, 0.01198, 0.0259, 0.0985, 0.04517, 0.1031, 0.07386, 0.0829, 0.09202, 0.0922, 0.09142, 0.09203, 0.08522, 0.08283, 0.0908, 0.0877, 0.08761, 0.09108]): _vg.add([_i], _w, 'REPLACE')
_vg = ob_plane.vertex_groups.new(name='Head')
for _i, _w in zip([3, 22, 74, 75, 76, 77, 78, 79, 82, 104, 105, 106, 107, 108, 109, 110, 111, 112, 113, 114, 115, 116, 117, 118, 119, 120, 121, 122, 123, 124, 125, 126, 127, 128, 129, 130, 131, 132, 133, 134, 135, 136, 137, 138, 139, 140, 141, 143, 164, 204, 205, 206, 217, 218, 219, 220, 221, 222, 223, 224, 225, 226, 227, 228, 229, 230, 231, 232, 233, 234, 235, 236, 237, 238, 239, 240, 241, 242, 243, 244], [0.1445, 0.1489, 0.19, 0.133, 0.0009169, 0.03579, 0.7994, 0.7483, 0.0007395, 0.1259, 0.9047, 0.882, 1.004, 0.7975, 0.9474, 0.8843, 0.9897, 0.9916, 0.9631, 0.9938, 0.9972, 0.9863, 0.9995, 0.9998, 0.9995, 0.9997, 0.9995, 1.0, 1.0, 1.0, 1.0, 1.0, 1.0, 0.9254, 0.8232, 0.8696, 0.8243, 0.827, 0.8502, 0.8301, 0.8293, 0.8531, 0.8451, 0.8385, 0.8306, 0.8386, 0.8296, 0.1487, 0.1504, 0.0009033, 0.1334, 0.7489, 0.8822, 0.905, 1.004, 0.9474, 0.7979, 0.9897, 0.9971, 0.9864, 0.9995, 0.9997, 0.9995, 1.0, 1.0, 1.0, 0.9254, 0.8233, 0.8697, 0.8503, 0.8272, 0.8246, 0.8295, 0.8303, 0.8453, 0.8532, 0.8309, 0.8387, 0.8388, 0.8299]): _vg.add([_i], _w, 'REPLACE')
_vg = ob_plane.vertex_groups.new(name='FrontMiddleLeg.L')
for _i, _w in zip([0, 1, 2, 3, 4, 5, 6, 8, 17, 18, 22, 23, 56, 57, 58, 60, 71, 75, 76, 77, 79, 80, 81, 82, 104, 105, 106, 108, 129, 130, 131, 132, 133, 134, 135, 136, 137, 138, 139, 140, 141, 148, 149, 164, 165], [0.919, 0.9323, 0.9196, 0.6669, 0.03753, 0.7724, 0.6465, 0.799, 0.03357, 0.7676, 0.3685, 0.4021, 0.009897, 0.1154, 0.09706, 0.04729, 0.08307, 0.09355, 0.1121, 6.083e-06, 0.112, 0.1703, 0.2488, 0.2825, 0.1138, 0.05861, 0.03735, 0.07521, 0.008659, 0.008451, 0.05169, 0.04671, 0.02257, 0.03809, 0.04297, 0.01482, 0.02639, 0.03388, 0.04203, 0.03406, 0.04355, 0.04962, 0.02624, 0.004171, 0.01386]): _vg.add([_i], _w, 'REPLACE')
_vg = ob_plane.vertex_groups.new(name='FrontLowerLeg.L')
for _i, _w in zip([0, 1, 4, 5, 6, 7, 8, 9, 10, 11, 16, 17, 20, 23, 81, 82], [0.04053, 0.02783, 0.9391, 0.09181, 0.1285, 0.9726, 0.01634, 0.977, 0.4352, 0.4357, 0.9782, 0.9402, 0.08159, 0.01071, 0.03433, 0.02179]): _vg.add([_i], _w, 'REPLACE')
_vg = ob_plane.vertex_groups.new(name='FrontMiddleLeg.R')
for _i, _w in zip([5, 6, 22, 23, 60, 77, 80, 81, 82, 104, 142, 143, 144, 145, 146, 148, 149, 151, 159, 160, 164, 165, 195, 196, 197, 203, 204, 205, 206, 217, 218, 221, 232, 233, 234, 235, 236, 237, 238, 239, 240, 241, 242, 243, 244], [0.0211, 0.04429, 0.002625, 0.01221, 0.04603, 4.159e-05, 0.1676, 0.2437, 0.2772, 0.1119, 0.9183, 0.6583, 0.9276, 0.9363, 0.03825, 0.6334, 0.76, 0.7984, 0.03336, 0.7643, 0.3633, 0.3995, 0.009605, 0.09639, 0.1149, 0.08273, 0.1122, 0.09277, 0.1106, 0.03612, 0.05784, 0.07427, 0.007961, 0.007746, 0.02169, 0.04553, 0.05106, 0.04183, 0.03701, 0.02546, 0.01403, 0.0409, 0.03285, 0.03303, 0.04241]): _vg.add([_i], _w, 'REPLACE')
_vg = ob_plane.vertex_groups.new(name='FrontLowerLeg.R.001')
for _i, _w in zip([81, 82, 142, 145, 146, 147, 148, 149, 150, 151, 152, 153, 158, 159, 162, 165], [0.03731, 0.02508, 0.04039, 0.02337, 0.938, 0.9709, 0.1331, 0.09663, 0.9761, 0.01668, 0.4364, 0.4401, 0.9797, 0.94, 0.08464, 0.01227]): _vg.add([_i], _w, 'REPLACE')
_vg = ob_plane.vertex_groups.new(name='FrontLeg_IK.L')
for _i, _w in zip([10, 11, 19, 20, 21], [0.5647, 0.5641, 0.9823, 0.9182, 0.9846]): _vg.add([_i], _w, 'REPLACE')
_vg = ob_plane.vertex_groups.new(name='BackLeg_IK.L')
for _i, _w in zip([35, 48, 49, 52, 53, 54, 55], [0.0001655, 0.03623, 0.9046, 0.4665, 0.5545, 0.9464, 0.8878]): _vg.add([_i], _w, 'REPLACE')
_vg = ob_plane.vertex_groups.new(name='FrontLeg_IK.R')
for _i, _w in zip([152, 153, 161, 162, 163], [0.5634, 0.5597, 0.9811, 0.9152, 0.9844]): _vg.add([_i], _w, 'REPLACE')
_vg = ob_plane.vertex_groups.new(name='BackLeg_IK.R')
for _i, _w in zip([188, 189, 191, 192, 193, 194], [0.08132, 0.9139, 0.4728, 0.5609, 0.9673, 0.9243]): _vg.add([_i], _w, 'REPLACE')
_vg = ob_plane.vertex_groups.new(name='Tail IK')
_m = ob_plane.modifiers.new('Armature', 'ARMATURE')
_m.object = ob_armature

# ---- collection membership
col_collection_1.objects.link(ob_armature)
col_collection_1.objects.link(ob_plane)
col_collection_4.objects.link(ob_plane)

# ---- scene / render settings (as saved in the file)
scene.frame_start = 1; scene.frame_end = 22; scene.frame_set(3)
scene.render.engine = 'CYCLES'
scene.render.resolution_percentage = 50
scene.render.dither_intensity = 0.0
scene.cycles.feature_set = 'EXPERIMENTAL'
scene.cycles.use_denoising = False
scene.cycles.samples = 128
scene.cycles.sampling_pattern = 'TABULATED_SOBOL'
scene.cycles.use_adaptive_sampling = False
scene.cycles.use_light_tree = False
scene.cycles.blur_glossy = 0.0
scene.cycles.sample_clamp_indirect = 0.0
scene.view_settings.view_transform = 'Standard'
bpy.context.view_layer.update()

# ---- added for rendering (the .blend has no active camera and no usable light): camera, sun
cam_auto = bpy.data.cameras.new('AutoCamera')
cam_auto.lens = 50.0
cam_auto.sensor_width = 36.0
cam_auto.clip_end = 1000.0
ob_auto_camera = bpy.data.objects.new('AutoCamera', cam_auto)
scene.collection.objects.link(ob_auto_camera)
ob_auto_camera.location = (3.14246, -3.40591, 3.10727)
ob_auto_camera.rotation_euler = (1.09748, -7.21219e-08, 0.694738)
scene.camera = ob_auto_camera
light_auto_sun = bpy.data.lights.new('AutoSun', 'SUN')
light_auto_sun.energy = 3.0
light_auto_sun.angle = 0.0523599
ob_auto_sun = bpy.data.objects.new('AutoSun', light_auto_sun)
scene.collection.objects.link(ob_auto_sun)
ob_auto_sun.rotation_euler = (0.872665, 0.174533, 0.523599)
bpy.context.view_layer.update()
